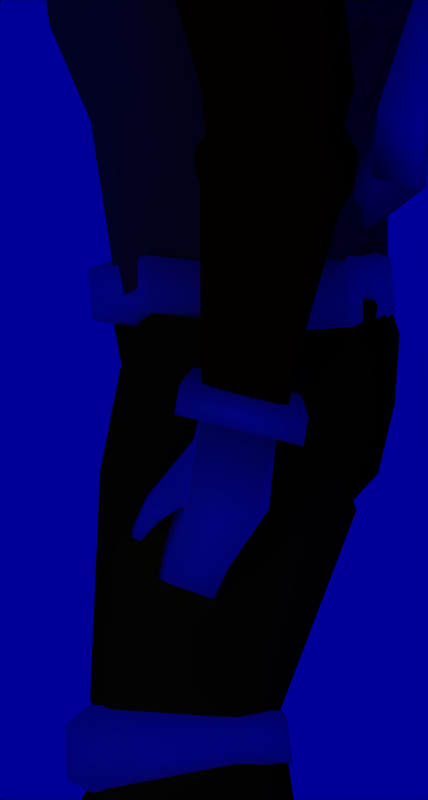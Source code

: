 # Source: helmet13.blend  (saved by Blender 2.23.0; exported with 4.5.12 LTS)
import bpy
from mathutils import Matrix  # noqa: F401  (used for matrix-valued properties, if any)

bpy.ops.wm.read_factory_settings(use_empty=True)
scene = bpy.context.scene
scene.name = '1'

# ---- collections
col_collection_1 = bpy.data.collections.new('Collection 1'); scene.collection.children.link(col_collection_1)

# ---- materials (node trees are filled in below, after node groups)
mat_material_004 = bpy.data.materials.new('Material.004')
mat_material_004.alpha_threshold = 0.0
mat_material_004.preview_render_type = 'FLAT'
mat_material_004.diffuse_color = (0.8, 0.8, 0.2436, 1.0)
mat_material_004.roughness = 0.0
mat_material_004.line_color = (0.0, 0.0, 0.0, 1.0)
mat_material_006 = bpy.data.materials.new('Material.006')
mat_material_006.alpha_threshold = 0.0
mat_material_006.preview_render_type = 'FLAT'
mat_material_006.diffuse_color = (0.9353, 0.782, 0.01805, 1.0)
mat_material_006.roughness = 0.0
mat_material_006.line_color = (0.0, 0.0, 0.0, 1.0)
mat_material_005 = bpy.data.materials.new('Material.005')
mat_material_005.alpha_threshold = 0.0
mat_material_005.preview_render_type = 'FLAT'
mat_material_005.diffuse_color = (0.03308, 1.0, 0.0, 1.0)
mat_material_005.roughness = 0.0
mat_material_005.line_color = (0.0, 0.0, 0.0, 1.0)
mat_material_001 = bpy.data.materials.new('Material.001')
mat_material_001.alpha_threshold = 0.0
mat_material_001.preview_render_type = 'FLAT'
mat_material_001.diffuse_color = (0.1684, 0.3489, 0.9053, 1.0)
mat_material_001.roughness = 0.0
mat_material_001.line_color = (0.0, 0.0, 0.0, 1.0)
mat_material_003 = bpy.data.materials.new('Material.003')
mat_material_003.alpha_threshold = 0.0
mat_material_003.preview_render_type = 'FLAT'
mat_material_003.diffuse_color = (1.0, 0.0, 0.0, 1.0)
mat_material_003.roughness = 0.0
mat_material_003.line_color = (0.0, 0.0, 0.0, 1.0)
mat_material_002 = bpy.data.materials.new('Material.002')
mat_material_002.alpha_threshold = 0.0
mat_material_002.preview_render_type = 'FLAT'
mat_material_002.diffuse_color = (1.0, 0.04812, 0.8, 1.0)
mat_material_002.roughness = 0.0
mat_material_002.line_color = (0.0, 0.0, 0.0, 1.0)
mat_material = bpy.data.materials.new('Material')
mat_material.alpha_threshold = 0.0
mat_material.preview_render_type = 'FLAT'
mat_material.diffuse_color = (1.0, 1.0, 1.0, 1.0)
mat_material.roughness = 0.0
mat_material.specular_intensity = 0.1439
mat_material.line_color = (0.0, 0.0, 0.0, 1.0)

# ---- material node trees

# ---- world
world_world = bpy.data.worlds.new('World'); scene.world = world_world
world_world.color = (0.0, 0.0, 0.6)
world_world.use_sun_shadow = False
world_world.sun_shadow_jitter_overblur = 0.0
world_world.cycles.sampling_method = 'MANUAL'
world_world.cycles.sample_map_resolution = 256

# ---- cameras
cam_camera_002 = bpy.data.cameras.new('Camera.002')
cam_camera_002.passepartout_alpha = 0.2
cam_camera_002.clip_end = 100.0
cam_camera_002.lens = 35.0
cam_camera_002.ortho_scale = 7.314
cam_camera_002.show_passepartout = False
cam_camera_002.show_safe_areas = True
cam_camera_002.dof.focus_distance = 0.0
cam_camera_002.dof.aperture_fstop = 128.0
cam_camera = bpy.data.cameras.new('Camera')
cam_camera.type = 'ORTHO'
cam_camera.passepartout_alpha = 0.2
cam_camera.clip_end = 100.0
cam_camera.lens = 39.48
cam_camera.ortho_scale = 6.484
cam_camera.show_passepartout = False
cam_camera.show_safe_areas = True
cam_camera.dof.focus_distance = 0.0
cam_camera.dof.aperture_fstop = 128.0

# ---- lights
light_lamp_003 = bpy.data.lights.new('Lamp.003', 'SPOT')
light_lamp_003.transmission_factor = 0.0
light_lamp_003.energy = 100.0
light_lamp_003.shadow_buffer_clip_start = 0.5
light_lamp_003.shadow_maximum_resolution = 0.006
light_lamp_003.use_absolute_resolution = True
light_lamp_003.spot_blend = 0.4747
light_lamp_003.cycles.use_multiple_importance_sampling = False
light_lamp_002 = bpy.data.lights.new('Lamp.002', 'SPOT')
light_lamp_002.transmission_factor = 0.0
light_lamp_002.energy = 100.0
light_lamp_002.shadow_buffer_clip_start = 0.5
light_lamp_002.shadow_maximum_resolution = 0.006
light_lamp_002.use_absolute_resolution = True
light_lamp_002.spot_blend = 0.7864
light_lamp_002.spot_size = 0.9477
light_lamp_002.cycles.use_multiple_importance_sampling = False
light_lamp_001 = bpy.data.lights.new('Lamp.001', 'SPOT')
light_lamp_001.transmission_factor = 0.0
light_lamp_001.energy = 100.0
light_lamp_001.shadow_buffer_clip_start = 0.5
light_lamp_001.shadow_maximum_resolution = 0.006
light_lamp_001.use_absolute_resolution = True
light_lamp_001.spot_blend = 0.4877
light_lamp_001.cycles.use_multiple_importance_sampling = False
light_lamp = bpy.data.lights.new('Lamp', 'SPOT')
light_lamp.transmission_factor = 0.0
light_lamp.energy = 100.0
light_lamp.shadow_buffer_clip_start = 0.5
light_lamp.shadow_maximum_resolution = 0.006
light_lamp.use_absolute_resolution = True
light_lamp.spot_blend = 0.6435
light_lamp.cycles.use_multiple_importance_sampling = False

# ---- meshes
me_cube_008 = bpy.data.meshes.new('Cube.008')
me_cube_008.from_pydata([(0.387, 0.2202, -0.3581), (0.3653, 0.05612, -0.3759), (-0.2583, 0.1966, -0.4076), (-0.2366, 0.3608, -0.3898), (0.4454, 0.2281, 0.2197), (0.4186, 0.03997, 0.1604), (-0.3271, 0.2106, 0.1718), (-0.3004, 0.3987, 0.2311), (-0.1697, 0.1832, 0.0406), (0.2612, 0.08457, 0.03402), (-0.1697, 0.2067, -0.3119), (0.2612, 0.1081, -0.3185), (0.1964, -0.3886, -0.2347), (-0.2959, -0.3861, -0.2699), (0.1466, -0.3728, 0.1178), (-0.249, -0.3574, 0.08267), (-0.3338, -0.6969, -0.07628), (-0.03634, -0.8041, -0.1036), (-0.3718, -0.6573, -0.2991), (0.008216, -0.7735, -0.3265), (-0.2896, -0.3692, 0.04901), (-0.2877, -0.3332, -0.1771), (-0.2159, -0.01724, -0.2054), (-0.2159, -0.002712, 0.02307), (-0.48, -0.3871, -0.03701), (-0.4844, -0.3599, -0.1635), (-0.4147, -0.4445, -0.1443), (-0.4109, -0.4724, -0.01785), (-0.5122, -0.6277, -0.1851), (-0.5147, -0.5879, -0.2654), (-0.5634, -0.5695, -0.2671), (-0.5609, -0.6089, -0.1867), (-0.08249, -1.007, -0.4125), (-0.4132, -0.8898, -0.3883), (-0.09346, -0.9737, -0.2525), (-0.3692, -0.877, -0.2332), (0.2238, -0.3879, -0.05848)], [], [(0, 1, 2, 3), (4, 7, 6, 5), (0, 4, 5, 1), (2, 6, 7, 3), (4, 0, 3, 7), (6, 2, 10, 8), (1, 5, 9, 11), (5, 6, 8, 9), (2, 1, 11, 10), (10, 11, 12, 13), (9, 8, 15, 14), (9, 14, 36), (15, 13, 18, 16), (12, 36, 19), (14, 15, 16, 17), (13, 12, 19, 18), (13, 15, 20, 21), (15, 8, 23, 20), (10, 13, 21, 22), (8, 10, 22, 23), (23, 22, 25, 24), (22, 21, 26, 25), (20, 23, 24, 27), (21, 20, 27, 26), (26, 27, 28, 29), (27, 24, 31, 28), (25, 26, 29, 30), (24, 25, 30, 31), (31, 30, 29, 28), (18, 19, 32, 33), (17, 16, 35, 34), (19, 17, 34, 32), (16, 18, 33, 35), (32, 34, 35, 33), (36, 14, 17), (36, 17, 19), (36, 12, 11), (36, 11, 9)])
me_cube_008.polygons.foreach_set('use_smooth', [True] * 38)
me_cube_008.use_remesh_preserve_volume = False
me_cube_008.use_remesh_preserve_attributes = False
me_cube_008.use_mirror_vertex_groups = False
me_cube_008.update()
me_mesh_003 = bpy.data.meshes.new('Mesh.003')
me_mesh_003.from_pydata([(-1.18, 0.9457, 0.8063), (-1.423, 1.129, -0.66), (-1.423, -0.2125, -0.66), (-1.18, -0.2125, 0.8063), (1.0, 0.9457, 0.8063), (1.346, 1.129, -0.66), (1.14, -0.2125, -0.66), (0.7936, -0.2125, 0.8063), (0.4591, -1.216, 0.2691), (0.6896, -1.245, -0.6103), (-1.151, -1.216, 0.2691), (-1.313, -1.245, -0.6103), (-1.313, -1.176, -1.127), (0.6896, -1.176, -1.127), (1.14, -0.2125, -1.147), (1.346, 1.061, -1.132), (-1.423, -0.2125, -1.147), (-1.423, 1.061, -1.132), (0.3495, -1.496, -1.133), (-1.074, -1.496, -1.133), (-1.074, -1.563, -0.7455), (-0.9734, -1.563, -0.3661), (0.3495, -1.563, -0.7455), (0.2064, -1.563, -0.3661), (0.9957, -0.3585, 1.321), (1.202, 0.9373, 1.321), (-1.341, -0.3585, 1.321), (-1.341, 0.9373, 1.321), (-1.17, 0.9484, 2.119), (-1.188, -0.2909, 1.99), (1.126, 0.9484, 2.119), (0.9245, -0.2909, 1.99), (-1.297, 0.3337, 2.036), (1.098, 0.3337, 2.036), (0.004066, 0.9947, 2.103), (-0.1129, -0.3369, 1.969), (-0.05442, 0.3327, 2.175), (-1.043, 1.18, -0.9078), (0.9661, 1.18, -0.9078), (0.9661, 1.229, -0.5651), (0.7148, 1.096, 0.5274), (-1.043, 1.229, -0.5651), (-0.8663, 1.096, 0.5274), (-1.074, -1.496, -1.306), (0.3495, -1.496, -1.306), (-1.423, 1.061, -1.306), (-1.423, -0.2125, -1.32), (1.346, 1.061, -1.306), (1.14, -0.2125, -1.32), (0.6896, -1.176, -1.301), (-1.313, -1.176, -1.301)], [], [(0, 1, 2, 3), (4, 7, 6, 5), (7, 3, 10, 8), (6, 7, 8, 9), (3, 2, 11, 10), (11, 2, 16, 12), (6, 9, 13, 14), (5, 6, 14, 15), (2, 1, 17, 16), (13, 9, 22, 18), (11, 12, 19, 20), (10, 11, 20, 21), (9, 8, 23, 22), (8, 10, 21, 23), (20, 22, 23, 21), (22, 20, 19, 18), (3, 7, 24, 26), (4, 0, 27, 25), (7, 4, 25, 24), (0, 3, 26, 27), (26, 29, 32), (25, 30, 33), (27, 28, 34), (24, 31, 35), (30, 34, 36, 33), (28, 32, 36, 34), (29, 35, 36, 32), (31, 33, 36, 35), (35, 29, 26), (35, 26, 24), (34, 30, 25), (34, 25, 27), (33, 31, 24), (33, 24, 25), (32, 28, 27), (32, 27, 26), (17, 1, 41, 37), (15, 17, 37, 38), (5, 15, 38, 39), (0, 4, 40, 42), (4, 5, 39, 40), (1, 0, 42, 41), (42, 40, 39, 41), (41, 39, 38, 37), (19, 12, 50, 43), (18, 19, 43, 44), (13, 18, 44, 49), (17, 15, 47, 45), (16, 17, 45, 46), (15, 14, 48, 47), (14, 13, 49, 48), (12, 16, 46, 50), (45, 47, 48, 46), (46, 48, 49, 50), (50, 49, 44, 43)])
me_mesh_003.polygons.foreach_set('use_smooth', [True] * 55)
me_mesh_003.use_remesh_preserve_volume = False
me_mesh_003.use_remesh_preserve_attributes = False
me_mesh_003.use_mirror_vertex_groups = False
me_mesh_003.update()
me_mesh_002 = bpy.data.meshes.new('Mesh.002')
me_mesh_002.from_pydata([(-2.891, 1.79, 12.69), (-2.983, 2.09, 11.63), (-3.062, -1.01, 10.93), (-2.97, -0.5541, 12.28), (-0.8261, 1.666, 12.71), (-0.7335, 1.967, 11.65), (-0.8268, -1.01, 10.95), (-0.9171, -0.5541, 12.3), (-0.7461, -0.9438, 8.791), (-0.5972, 1.967, 8.334), (-3.062, -0.9438, 8.896), (-2.983, 2.09, 8.544), (-2.891, 1.64, 6.642), (-2.97, -0.6737, 7.244), (-0.7679, 1.516, 6.501), (-0.8459, -0.6737, 7.09), (-0.8374, -0.5541, 3.909), (-0.7404, 1.411, 3.868), (-2.97, -0.5541, 3.682), (-2.891, 1.534, 3.642), (-0.3574, 1.282, 4.564), (-0.4544, -0.4638, 4.131), (-0.3812, -0.4911, 7.644), (-0.3044, 1.388, 6.769), (-0.122, 1.62, 8.062), (-0.331, -0.6478, 9.11), (-0.1262, -0.4638, 12.41), (-0.04372, -0.7023, 11.56), (0.05329, 1.62, 11.16), (-0.02915, 1.538, 12.82), (0.2454, 1.405, 12.08), (0.3327, 1.473, 10.67), (0.2182, -0.1331, 11.22), (0.1049, -0.02881, 11.75), (0.143, -0.1864, 10.77), (0.08271, 1.481, 8.331), (-0.138, 0.9814, 7.133), (-0.2066, -0.01005, 7.133), (-0.3411, -0.01005, 5.999), (-0.2726, 0.9814, 5.999), (0.3327, -0.09824, 9.716), (0.3359, 1.477, 9.745)], [], [(0, 1, 2, 3), (0, 4, 5, 1), (2, 6, 7, 3), (4, 0, 3, 7), (6, 2, 10, 8), (1, 5, 9, 11), (2, 1, 11, 10), (10, 11, 12, 13), (11, 9, 14, 12), (8, 10, 13, 15), (15, 13, 18, 16), (12, 14, 17, 19), (13, 12, 19, 18), (19, 17, 16, 18), (16, 17, 20, 21), (17, 14, 23, 20), (15, 16, 21, 22), (14, 9, 24, 23), (8, 15, 22, 25), (8, 9, 24, 25), (9, 5, 28, 24), (6, 8, 25, 27), (5, 4, 29, 28), (7, 6, 27, 26), (4, 7, 26, 29), (29, 26, 33, 30), (26, 27, 32, 33), (28, 29, 30, 31), (27, 25, 34, 32), (28, 31, 41), (25, 24, 35, 34), (22, 37, 40), (23, 24, 35, 36), (22, 21, 38, 37), (20, 23, 36, 39), (21, 20, 39, 38), (35, 34, 40), (36, 37, 38, 39), (30, 33, 32), (31, 30, 32), (34, 32, 31), (34, 31, 41), (40, 37, 36), (40, 36, 35), (40, 34, 25), (40, 25, 22), (41, 35, 34), (41, 35, 24), (41, 24, 28)])
me_mesh_002.polygons.foreach_set('use_smooth', [True] * 49)
me_mesh_002.materials.append(mat_material_004)
me_mesh_002.use_remesh_preserve_volume = False
me_mesh_002.use_remesh_preserve_attributes = False
me_mesh_002.use_mirror_vertex_groups = False
me_mesh_002.update()
me_cube_007 = bpy.data.meshes.new('Cube.007')
me_cube_007.from_pydata([(1.242, 0.1974, -3.153), (1.262, -0.186, -3.157), (-0.34, -0.3197, -3.318), (-0.3103, 0.3934, -3.354), (1.241, 0.2561, -2.345), (1.262, -0.1588, -2.375), (-0.339, -0.2952, -2.28), (-0.3093, 0.4179, -2.316), (-0.5274, 0.2662, -2.506), (-0.5459, -0.1765, -2.484), (-0.5281, 0.2509, -3.15), (-0.5465, -0.1917, -3.128), (0.02476, 0.2465, -2.168), (0.008428, -0.1455, -2.149), (0.9142, -0.06613, -2.181), (0.9029, 0.1619, -2.165), (0.2994, 0.1661, -3.407), (0.2862, -0.1528, -3.391), (1.003, -0.09294, -3.319), (0.9939, 0.0785, -3.317)], [], [(0, 4, 5, 1), (1, 5, 6, 2), (4, 0, 3, 7), (7, 3, 10, 8), (2, 6, 9, 11), (6, 7, 8, 9), (3, 2, 11, 10), (11, 9, 8, 10), (4, 7, 12, 15), (7, 6, 13, 12), (6, 5, 14, 13), (5, 4, 15, 14), (15, 12, 13, 14), (3, 0, 19, 16), (2, 3, 16, 17), (1, 2, 17, 18), (0, 1, 18, 19), (19, 18, 17, 16)])
me_cube_007.polygons.foreach_set('use_smooth', [True] * 18)
me_cube_007.use_remesh_preserve_volume = False
me_cube_007.use_remesh_preserve_attributes = False
me_cube_007.use_mirror_vertex_groups = False
me_cube_007.update()
me_cube_006 = bpy.data.meshes.new('Cube.006')
me_cube_006.from_pydata([(-0.2181, 1.032, 0.902), (-0.3853, 0.3812, 1.256), (0.7973, 0.3481, 1.256), (0.839, 0.9985, 0.902), (-0.2181, 1.032, -0.902), (-0.3853, 0.3812, -0.9846), (0.7973, 0.3481, -0.9846), (0.839, 0.9985, -0.902), (0.491, -0.9154, -0.7797), (-0.383, -0.8823, -0.7797), (0.491, -0.9154, 0.87), (-0.383, -0.8823, 0.87), (0.8373, 0.01986, 0.6467), (0.8469, 0.01922, -0.5014), (1.217, 0.9371, -0.5865), (1.188, 0.4844, -0.6441), (1.217, 0.9371, 0.6689), (1.188, 0.4844, 0.9151), (-0.5845, -0.6714, 0.7374), (-0.5845, -0.6714, -0.6145), (-0.5865, 0.364, -0.7824), (-0.4494, 0.897, -0.7147), (-0.5865, 0.364, 1.053), (-0.4494, 0.897, 0.7636)], [], [(5, 4, 7, 6), (3, 0, 1, 2), (4, 0, 3, 7), (2, 1, 11, 10), (5, 6, 8, 9), (8, 10, 11, 9), (8, 6, 15, 13), (10, 8, 13, 12), (2, 10, 12, 17), (7, 3, 16, 14), (3, 2, 17, 16), (6, 7, 14, 15), (14, 16, 17, 15), (15, 17, 12, 13), (11, 1, 22, 18), (9, 11, 18, 19), (5, 9, 19, 20), (0, 4, 21, 23), (1, 0, 23, 22), (4, 5, 20, 21), (23, 21, 20, 22), (22, 20, 19, 18)])
me_cube_006.polygons.foreach_set('use_smooth', [True] * 22)
me_cube_006.materials.append(mat_material_006)
me_cube_006.use_remesh_preserve_volume = False
me_cube_006.use_remesh_preserve_attributes = False
me_cube_006.use_mirror_vertex_groups = False
me_cube_006.update()
me_cube_005 = bpy.data.meshes.new('Cube.005')
me_cube_005.from_pydata([(0.4843, 0.2469, -1.472), (0.5227, -1.0, -1.0), (-0.5227, -1.0, -1.0), (-0.6243, 0.2598, -1.491), (0.4843, 0.2469, 1.747), (0.5227, -1.0, 1.0), (-0.5227, -1.0, 1.0), (-0.6243, 0.2598, 1.728), (-0.5186, 1.044, 1.562), (0.4926, 1.044, 1.562), (-0.5081, 1.009, -1.043), (0.503, 1.009, -1.043), (-0.6852, 0.9073, -0.8755), (-0.6956, 0.9429, 1.5), (-0.796, 0.245, 1.551), (-0.6974, -0.8647, 0.909), (-0.796, 0.245, -1.285), (-0.6974, -0.8647, -0.8534), (0.7305, 0.9231, -0.904), (0.7201, 0.9588, 1.493), (0.7486, -0.8716, 0.9053), (1.233, 0.2597, 0.9761), (0.7486, -0.8716, -0.8798), (1.237, 0.2458, -0.739)], [], [(0, 1, 2, 3), (4, 7, 6, 5), (1, 5, 6, 2), (7, 4, 9, 8), (0, 3, 10, 11), (9, 11, 10, 8), (10, 3, 16, 12), (8, 10, 12, 13), (7, 8, 13, 14), (2, 6, 15, 17), (6, 7, 14, 15), (3, 2, 17, 16), (17, 15, 14, 16), (16, 14, 13, 12), (9, 4, 21, 19), (11, 9, 19, 18), (0, 11, 18, 23), (5, 1, 22, 20), (4, 5, 20, 21), (1, 0, 23, 22), (23, 21, 20, 22), (21, 23, 18, 19)])
me_cube_005.polygons.foreach_set('use_smooth', [True] * 22)
me_cube_005.materials.append(mat_material_006)
me_cube_005.use_remesh_preserve_volume = False
me_cube_005.use_remesh_preserve_attributes = False
me_cube_005.use_mirror_vertex_groups = False
me_cube_005.update()
me_cube_004 = bpy.data.meshes.new('Cube.004')
me_cube_004.from_pydata([(-0.7534, 0.4536, -1.692), (-0.6806, -0.009389, -1.593), (-0.91, -0.3528, -1.089), (-0.9933, 0.4272, -1.089), (-0.7534, 0.4536, 0.2287), (-0.6806, -0.00939, 0.1292), (-0.91, -0.3528, -0.3751), (-0.9933, 0.4272, -0.3751), (-0.5472, -1.014, -0.449), (0.1842, -1.484, -0.449), (-0.5472, -1.014, -1.015), (0.1842, -1.484, -1.015), (0.2212, -1.489, -2.048), (0.2212, -1.489, 0.5847), (-0.1571, 0.1005, 0.5789), (-0.01782, 0.4165, 0.5157), (-0.1571, 0.1005, -2.043), (-0.01782, 0.4165, -1.979), (1.174, 0.3819, -1.979), (1.055, -0.4801, -2.075), (1.174, 0.3819, 0.5157), (1.055, -0.4801, 0.6114), (0.7783, -1.242, 0.5847), (0.7783, -1.242, -2.048), (1.225, -0.4777, -0.7318), (1.305, 0.07904, -0.7318), (1.047, -1.035, -0.7318)], [], [(0, 1, 2, 3), (4, 7, 6, 5), (2, 6, 7, 3), (4, 0, 3, 7), (6, 2, 10, 8), (5, 6, 8, 9), (2, 1, 11, 10), (11, 9, 8, 10), (11, 1, 16, 12), (9, 11, 12, 13), (5, 9, 13, 14), (0, 4, 15, 17), (4, 5, 14, 15), (1, 0, 17, 16), (16, 17, 18, 19), (15, 14, 21, 20), (15, 20, 25), (14, 13, 22, 21), (12, 23, 26), (12, 16, 19, 23), (20, 21, 24), (19, 24, 23), (24, 21, 22), (24, 22, 26), (24, 19, 18), (24, 18, 25), (25, 20, 24), (26, 23, 24), (26, 22, 13), (26, 13, 12), (25, 18, 17), (25, 17, 15)])
me_cube_004.polygons.foreach_set('use_smooth', [True] * 32)
me_cube_004.materials.append(mat_material_005)
me_cube_004.use_remesh_preserve_volume = False
me_cube_004.use_remesh_preserve_attributes = False
me_cube_004.use_mirror_vertex_groups = False
me_cube_004.update()
me_cube_003 = bpy.data.meshes.new('Cube.003')
me_cube_003.from_pydata([(1.225, 0.4387, -1.141), (1.225, -0.15, -1.141), (-0.7205, -0.03446, 0.1616), (-0.7205, 0.5542, 0.1616), (0.2788, 0.4387, 1.362), (0.2788, -0.15, 1.362), (-0.4835, -0.03446, 1.389), (-0.4835, 0.5542, 1.389), (-0.8356, 0.4665, 1.035), (-0.8356, 0.05325, 1.035), (-1.096, 0.4665, 0.1616), (-1.096, 0.05325, 0.1616), (1.39, -0.15, 1.268), (1.39, 0.4387, 1.268), (1.584, -0.15, -0.3019), (1.584, 0.4387, -0.3019), (1.755, 0.3658, -0.1842), (1.755, -0.07705, -0.1842), (1.716, 0.3658, 0.8193), (1.716, -0.07705, 0.8193), (-1.04, 0.05325, -0.9292), (-1.04, 0.4665, -0.9292), (-0.6653, 0.5542, -0.9293), (-0.6653, -0.03446, -0.9293)], [], [(0, 1, 2, 3), (4, 7, 6, 5), (1, 5, 6, 2), (4, 0, 3, 7), (7, 3, 10, 8), (2, 6, 9, 11), (6, 7, 8, 9), (11, 9, 8, 10), (5, 1, 14, 12), (0, 4, 13, 15), (4, 5, 12, 13), (1, 0, 15, 14), (14, 15, 16, 17), (13, 12, 19, 18), (15, 13, 18, 16), (12, 14, 17, 19), (16, 18, 19, 17), (11, 10, 21, 20), (2, 11, 20, 23), (10, 3, 22, 21), (3, 2, 23, 22), (22, 23, 20, 21)])
me_cube_003.polygons.foreach_set('use_smooth', [True] * 22)
me_cube_003.use_remesh_preserve_volume = False
me_cube_003.use_remesh_preserve_attributes = False
me_cube_003.use_mirror_vertex_groups = False
me_cube_003.update()
me_cube_002 = bpy.data.meshes.new('Cube.002')
me_cube_002.from_pydata([(-0.03771, 0.46, -1.031), (-0.03771, -1.002, -1.031), (-0.8009, -1.02, -1.031), (-0.8009, 0.4425, -1.031), (-0.03771, 0.46, 1.031), (-0.03771, -1.002, 1.031), (-0.8009, -1.02, 1.031), (-0.8009, 0.4425, 1.031), (-0.9967, 0.7517, 1.031), (-0.3498, 0.9028, 1.031), (-0.9967, 0.7517, -1.031), (-0.3498, 0.9028, -1.031), (-0.4322, 1.068, -1.031), (-1.079, 0.9166, -1.031), (-0.4322, 1.068, 1.031), (-1.079, 0.9166, 1.031), (-1.205, 0.7074, 1.712), (-0.9497, 0.7074, 1.481), (-0.6968, 0.5781, 1.477), (-1.109, 0.5781, 1.712), (-0.9551, 0.3358, 1.712), (-0.9551, -0.8104, 1.712), (-0.5072, -0.8104, 1.712), (-0.5433, 0.3358, 1.477), (-0.911, -1.741, 1.328), (-1.233, -1.741, 1.328), (-1.122, -1.891, 0.8372), (-0.5733, -1.879, 0.8372), (-1.122, -1.891, -0.6461), (-0.5733, -1.879, -0.6461), (-0.6605, -2.431, -0.6461), (-1.117, -2.728, -0.6461), (-0.6605, -2.431, 0.8372), (-1.117, -2.728, 0.8372), (-1.228, -2.578, 1.328), (-0.9982, -2.293, 1.328)], [], [(0, 1, 2, 3), (2, 6, 7, 3), (3, 7, 8, 10), (0, 4, 9, 11), (0, 3, 10, 11), (11, 10, 13, 12), (11, 9, 14, 12), (10, 8, 15, 13), (13, 15, 14, 12), (0, 1, 5, 4), (15, 8, 19, 16), (14, 15, 16, 17), (14, 9, 18, 17), (8, 9, 18, 19), (9, 4, 23, 18), (8, 7, 20, 19), (4, 5, 22, 23), (7, 6, 21, 20), (23, 20, 21, 22), (20, 23, 18, 19), (16, 19, 18, 17), (21, 6, 26, 25), (22, 21, 25, 24), (22, 5, 27, 24), (6, 2, 28, 26), (5, 1, 29, 27), (2, 1, 29, 28), (28, 29, 30, 31), (27, 29, 30, 32), (26, 28, 31, 33), (24, 27, 32, 35), (24, 25, 34, 35), (25, 26, 33, 34), (30, 32, 33, 31), (33, 32, 35, 34)])
me_cube_002.polygons.foreach_set('use_smooth', [True] * 35)
me_cube_002.materials.append(mat_material_001)
me_cube_002.use_remesh_preserve_volume = False
me_cube_002.use_remesh_preserve_attributes = False
me_cube_002.use_mirror_vertex_groups = False
me_cube_002.update()
me_cube_001 = bpy.data.meshes.new('Cube.001')
me_cube_001.from_pydata([(0.346, 0.687, -0.4423), (0.5149, -0.4954, -0.4423), (-0.03228, -0.6942, -0.4539), (-0.1366, 0.5591, -0.4539), (0.4179, 0.687, 0.4264), (0.5849, -0.4444, 0.4148), (-0.03228, -0.6942, 0.4539), (-0.1366, 0.5591, 0.4539), (-0.1366, 0.744, 0.312), (0.4179, 0.8444, 0.3055), (-0.1366, 0.744, -0.312), (0.346, 0.8444, -0.3215), (-0.03228, -0.8514, 0.3084), (0.6198, -0.5652, 0.2909), (-0.03228, -0.8514, -0.3084), (0.5498, -0.6161, -0.3184), (0.89, -0.3579, -0.3511), (0.8725, -0.3587, 0.2157), (0.8465, 0.6889, -0.3539), (0.829, 0.6881, 0.2185), (0.8709, -0.2361, 0.3294), (0.8309, 0.5438, 0.3294), (0.8884, -0.2352, -0.4647), (0.8484, 0.5446, -0.4647), (-0.3555, -0.5041, -0.2378), (-0.3555, -0.5041, 0.2378), (-0.4237, 0.5007, -0.2406), (-0.4237, 0.5007, 0.2406), (-0.4237, 0.3581, 0.3501), (-0.3555, -0.3829, 0.3501), (-0.4237, 0.3581, -0.3501), (-0.3555, -0.3829, -0.3501), (1.118, 0.6468, -0.3969), (1.066, -0.2626, -0.3969), (1.068, 0.485, 0.3179), (1.037, -0.07402, 0.3179), (1.084, 0.5971, 0.2305), (1.091, 0.8396, -0.2589), (1.04, -0.1726, 0.2282), (1.019, -0.4123, -0.2554), (1.141, -0.5737, -0.2894), (1.103, -0.2693, 0.2766), (1.229, 0.9485, -0.2936), (1.155, 0.6667, 0.2793), (1.098, -0.1494, 0.3856), (1.137, 0.5304, 0.3856), (1.199, -0.3917, -0.4614), (1.261, 0.7141, -0.4614), (1.374, 0.6913, -0.4307), (1.311, -0.4145, -0.4307), (1.208, 0.516, 0.3929), (1.169, -0.1638, 0.3929), (1.227, 0.6522, 0.2866), (1.341, 0.9257, -0.2629), (1.174, -0.2837, 0.2839), (1.254, -0.5965, -0.2586), (1.353, -0.551, -0.199), (1.244, -0.2576, 0.271), (1.433, 0.8414, -0.2028), (1.292, 0.5986, 0.2734), (1.24, -0.1479, 0.3707), (1.275, 0.4739, 0.3707), (1.406, -0.3845, -0.3563), (1.463, 0.627, -0.3563), (1.97, 0.2237, -0.132), (1.909, -0.2512, -0.1393), (1.853, 0.2474, 0.4233), (1.791, -0.2274, 0.416), (1.881, 0.3409, 0.3502), (1.967, 0.3235, -0.05593), (1.797, -0.3128, 0.3382), (1.882, -0.3301, -0.06406), (2.362, -0.4074, 0.08482), (2.296, -0.3939, 0.3985), (2.424, 0.06763, 0.09073), (2.357, 0.08118, 0.4072), (2.292, -0.3318, 0.4551), (2.336, 0.01324, 0.4603), (2.382, -0.35, 0.03014), (2.426, -0.004961, 0.03543)], [], [(0, 1, 2, 3), (4, 7, 6, 5), (7, 4, 9, 8), (0, 3, 10, 11), (10, 8, 9, 11), (5, 6, 12, 13), (2, 1, 15, 14), (15, 13, 12, 14), (15, 1, 22, 16), (13, 15, 16, 17), (5, 13, 17, 20), (9, 4, 21, 19), (11, 9, 19, 18), (0, 11, 18, 23), (4, 5, 20, 21), (1, 0, 23, 22), (12, 6, 29, 25), (14, 12, 25, 24), (2, 14, 24, 31), (10, 3, 30, 26), (8, 10, 26, 27), (7, 8, 27, 28), (6, 7, 28, 29), (3, 2, 31, 30), (31, 29, 28, 30), (30, 28, 27, 26), (29, 31, 24, 25), (22, 23, 32, 33), (21, 20, 35, 34), (23, 18, 37, 32), (18, 19, 36, 37), (19, 21, 34, 36), (20, 17, 38, 35), (17, 16, 39, 38), (16, 22, 33, 39), (39, 33, 46, 40), (38, 39, 40, 41), (35, 38, 41, 44), (36, 34, 45, 43), (37, 36, 43, 42), (32, 37, 42, 47), (34, 35, 44, 45), (33, 32, 47, 46), (46, 47, 48, 49), (45, 44, 51, 50), (47, 42, 53, 48), (42, 43, 52, 53), (43, 45, 50, 52), (44, 41, 54, 51), (41, 40, 55, 54), (40, 46, 49, 55), (55, 49, 62, 56), (54, 55, 56, 57), (51, 54, 57, 60), (52, 50, 61, 59), (53, 52, 59, 58), (48, 53, 58, 63), (50, 51, 60, 61), (49, 48, 63, 62), (62, 63, 64, 65), (61, 60, 67, 66), (63, 58, 69, 64), (58, 59, 68, 69), (59, 61, 66, 68), (60, 57, 70, 67), (57, 56, 71, 70), (56, 62, 65, 71), (71, 65, 78, 72), (70, 71, 72, 73), (67, 70, 73, 76), (68, 66, 77, 75), (69, 68, 75, 74), (64, 69, 74, 79), (66, 67, 76, 77), (65, 64, 79, 78), (79, 77, 76, 78), (77, 79, 74, 75), (78, 76, 73, 72)])
me_cube_001.polygons.foreach_set('use_smooth', [True] * 78)
me_cube_001.materials.append(mat_material_003)
me_cube_001.use_remesh_preserve_volume = False
me_cube_001.use_remesh_preserve_attributes = False
me_cube_001.use_mirror_vertex_groups = False
me_cube_001.update()
me_plane_002 = bpy.data.meshes.new('Plane.002')
me_plane_002.from_pydata([(0.7063, 0.6687, -3.161e-08), (1.074, 0.2177, -1.103e-08), (-0.5771, 0.409, 0.07331), (-0.9349, 0.6847, -3.169e-08), (-0.7309, 0.8408, -0.2399), (0.4924, 0.7785, -0.2399), (0.4924, 0.7785, -1.543), (-0.7309, 0.8408, -1.543), (-0.9349, 0.6847, -1.783), (-0.5771, 0.4701, -1.783), (1.074, 0.2177, -1.783), (0.7063, 0.6687, -1.783), (0.6554, -0.4811, -1.783), (-0.4928, -0.229, -1.783), (-0.4928, -0.229, -1.96e-08), (0.6554, -0.4811, 1.972e-09), (0.6487, -0.4778, -0.2133), (-0.3978, -0.2546, -0.2133), (-0.3978, -0.2546, -1.569), (0.6487, -0.4778, -1.569), (0.9852, 0.05176, -1.569), (0.9852, 0.05176, -0.2133), (0.7728, 0.6891, -0.2133), (0.7728, 0.6891, -1.569), (-0.5839, 0.7232, -1.569), (-0.4117, 0.09613, -1.569), (-0.4117, 0.09613, -0.2133), (-0.5839, 0.7232, -0.2133), (-0.5771, 0.4701, -0.8914), (-0.4928, -0.229, -0.8914), (-0.5389, 0.08842, 0.07777), (0.9448, 0.2512, -0.8914), (1.045, 0.4983, -0.8914), (0.5649, 0.8918, -0.8914), (0.8859, 0.799, -0.8914)], [], [(0, 3, 2, 1), (3, 0, 5, 4), (3, 4, 7, 8), (4, 5, 33), (5, 0, 34, 33), (0, 1, 32), (8, 9, 28), (11, 8, 9, 10), (8, 11, 6, 7), (10, 9, 13, 12), (29, 14, 30), (1, 2, 30), (15, 14, 17, 16), (1, 15, 16, 21), (14, 29, 17), (10, 12, 19, 20), (12, 13, 18, 19), (1, 21, 31), (20, 31, 23), (19, 18, 25, 24), (20, 19, 24, 23), (17, 18, 25, 26), (21, 16, 27, 22), (16, 17, 26, 27), (23, 22, 27, 24), (27, 26, 25, 24), (29, 13, 18), (29, 18, 17), (28, 9, 13, 29), (28, 2, 3), (28, 3, 8), (30, 14, 15), (30, 15, 1), (30, 2, 28), (30, 28, 29), (31, 21, 22), (31, 22, 23), (31, 20, 10), (31, 10, 32), (32, 1, 31), (32, 10, 11), (11, 34, 32), (34, 0, 32), (34, 11, 6, 33), (33, 6, 7), (33, 7, 4)])
me_plane_002.polygons.foreach_set('use_smooth', [True] * 46)
me_plane_002.materials.append(mat_material_002)
me_plane_002.use_remesh_preserve_volume = False
me_plane_002.use_remesh_preserve_attributes = False
me_plane_002.use_mirror_vertex_groups = False
me_plane_002.update()
me_mesh_001 = bpy.data.meshes.new('Mesh.001')
me_mesh_001.from_pydata([], [], [])
me_mesh_001.use_remesh_preserve_volume = False
me_mesh_001.use_remesh_preserve_attributes = False
me_mesh_001.use_mirror_vertex_groups = False
me_mesh_001.update()
me_mesh = bpy.data.meshes.new('Mesh')
me_mesh.from_pydata([(0.7106, 0.9312, 0.1727), (0.939, 0.5359, 0.1463), (0.9091, -0.01671, 0.1171), (0.8399, -0.2301, 0.1166), (0.6428, -0.4124, 0.1166), (0.3479, -0.5341, 0.1166), (1.256e-07, -0.5765, 0.1166), (-0.3479, -0.5341, 0.1166), (-0.6428, -0.4124, 0.1166), (-0.8399, -0.2301, 0.1166), (-0.9091, -0.01671, 0.1171), (-1.008, 0.5359, 0.1463), (-0.7794, 0.9312, 0.1727), (-0.4376, 1.21, 0.1786), (-0.03438, 1.304, 0.1787), (0.3688, 1.21, 0.1786), (0.7045, 1.002, 0.7091), (0.9309, 0.6172, 0.6768), (0.9012, -0.03765, 0.6028), (0.8326, -0.2514, 0.5916), (0.6372, -0.4327, 0.5821), (0.3449, -0.5538, 0.5757), (-1.753e-06, -0.596, 0.5738), (-0.3449, -0.5538, 0.5757), (-0.6372, -0.4327, 0.5821), (-0.8326, -0.2514, 0.5916), (-0.9012, -0.03764, 0.6028), (-0.9988, 0.6172, 0.6768), (-0.7724, 1.002, 0.7091), (-0.4336, 1.272, 0.7222), (-0.03397, 1.366, 0.7267), (0.3657, 1.272, 0.7222), (-1.174e-08, -0.01671, 0.1171), (-1.343e-08, -0.03764, 0.6028)], [], [(32, 0, 1), (33, 17, 16), (32, 1, 2), (33, 18, 17), (32, 2, 3), (33, 19, 18), (32, 3, 4), (33, 20, 19), (32, 4, 5), (33, 21, 20), (32, 5, 6), (33, 22, 21), (32, 6, 7), (33, 23, 22), (32, 7, 8), (33, 24, 23), (32, 8, 9), (33, 25, 24), (32, 9, 10), (33, 26, 25), (32, 10, 11), (33, 27, 26), (32, 11, 12), (33, 28, 27), (32, 12, 13), (33, 29, 28), (32, 13, 14), (33, 30, 29), (32, 14, 15), (33, 31, 30), (15, 0, 32), (33, 16, 31), (0, 16, 17, 1), (1, 17, 18, 2), (2, 18, 19, 3), (3, 19, 20, 4), (4, 20, 21, 5), (5, 21, 22, 6), (6, 22, 23, 7), (7, 23, 24, 8), (8, 24, 25, 9), (9, 25, 26, 10), (10, 26, 27, 11), (11, 27, 28, 12), (12, 28, 29, 13), (13, 29, 30, 14), (14, 30, 31, 15), (16, 0, 15, 31)])
me_mesh.polygons.foreach_set('use_smooth', [True] * 48)
me_mesh.use_remesh_preserve_volume = False
me_mesh.use_remesh_preserve_attributes = False
me_mesh.use_mirror_vertex_groups = False
me_mesh.update()
me_cube = bpy.data.meshes.new('Cube')
me_cube.from_pydata([(0.3215, -0.003685, 0.05317), (0.1877, -0.3675, 0.05317), (-0.3026, -0.617, 0.05317), (-0.143, -0.1454, 0.05317), (0.2614, 0.09306, 1.325), (0.08562, -0.3202, 1.375), (-0.3434, -0.5669, 1.253), (-0.1676, -0.1536, 1.203), (-0.2388, 0.05014, 1.914), (-0.3141, -0.1597, 2.072), (-0.09127, 0.1026, 2.461), (-0.01601, 0.3124, 2.303), (-0.6855, 0.8588, 2.565), (-0.7137, 0.754, 2.679), (-0.8609, 0.6091, 2.366), (-0.7774, 0.7275, 2.24), (-1.28, 1.329, 1.747), (-1.349, 1.297, 1.877), (-1.344, 1.427, 2.197), (-1.275, 1.459, 2.068), (-1.46, 1.605, 1.703), (-1.519, 1.59, 1.783), (-1.498, 1.476, 1.586), (-1.439, 1.49, 1.506), (-0.9642, 1.187, 2.386), (-1.016, 1.115, 2.525), (-1.097, 0.9722, 2.197), (-1.018, 1.047, 2.063), (-1.611, 1.638, 0.7258), (-1.686, 1.638, 0.7461), (-1.747, 1.787, 0.7936), (-1.671, 1.787, 0.7733), (-1.7, 1.812, -0.01604), (-1.777, 1.813, -0.01516), (-1.715, 1.662, -0.0141), (-1.638, 1.661, -0.01498), (-0.4785, 0.368, 2.195), (-0.3205, 0.5646, 2.552), (-0.5532, 0.2041, 2.337), (-0.3666, 0.4078, 2.688)], [], [(0, 1, 2, 3), (0, 4, 5, 1), (1, 5, 6, 2), (2, 6, 7, 3), (4, 0, 3, 7), (5, 4, 11, 10), (6, 5, 10, 9), (7, 6, 9, 8), (4, 7, 8, 11), (11, 8, 36, 37), (8, 9, 38, 36), (9, 10, 39, 38), (10, 11, 37, 39), (13, 12, 24, 25), (14, 13, 25, 26), (15, 14, 26, 27), (12, 15, 27, 24), (19, 16, 23, 20), (16, 17, 22, 23), (17, 18, 21, 22), (18, 19, 20, 21), (27, 16, 19, 24), (26, 17, 16, 27), (25, 18, 17, 26), (24, 19, 18, 25), (21, 20, 31, 30), (22, 21, 30, 29), (23, 22, 29, 28), (20, 23, 28, 31), (31, 28, 35, 32), (28, 29, 34, 35), (29, 30, 33, 34), (30, 31, 32, 33), (32, 35, 34, 33), (37, 12, 13, 39), (39, 13, 14, 38), (38, 14, 15, 36), (36, 15, 12, 37)])
me_cube.polygons.foreach_set('use_smooth', [True] * 38)
me_cube.use_remesh_preserve_volume = False
me_cube.use_remesh_preserve_attributes = False
me_cube.use_mirror_vertex_groups = False
me_cube.update()
me_plane = bpy.data.meshes.new('Plane')
me_plane.from_pydata([(1.0, 0.986, -1.014), (1.165, 0.3031, -1.014), (-1.117, 0.3031, -1.014), (-1.0, 0.986, -1.014), (-0.5, 1.379, -0.9823), (0.5, 1.379, -0.9823), (-1.245, 0.2063, -1.014), (1.245, 0.2063, -1.014), (1.228, -0.2874, -1.014), (-1.228, -0.2874, -1.014), (-1.228, -0.8176, -1.015), (1.228, -0.8176, -1.015), (1.13, -0.9925, -1.014), (-1.13, -0.9925, -1.014), (-1.13, -1.21, -0.3839), (1.13, -1.21, -0.3839), (1.228, -1.035, -0.3847), (-1.228, -1.035, -0.3847), (-1.404, -0.3219, -0.4553), (1.404, -0.3219, -0.4553), (1.424, 0.1872, -0.4947), (-1.424, 0.1872, -0.4947), (0.5717, 1.498, -0.5078), (-0.5717, 1.498, -0.5078), (-0.9577, 1.045, -0.5393), (-1.281, 0.2872, -0.4947), (1.329, 0.2872, -0.4947), (0.9577, 1.045, -0.5393), (0.8437, 1.066, -0.2917), (0.9419, 0.5883, -0.3434), (-0.9419, 0.5883, -0.3434), (-0.8437, 1.066, -0.2917), (-0.4218, 1.408, -0.2917), (0.4218, 1.408, -0.2917), (-1.187, -0.1877, -0.3259), (1.187, -0.1877, -0.3259), (1.296, -0.609, -0.2111), (-1.296, -0.609, -0.2111), (-1.134, -0.9657, -0.1408), (1.134, -0.9657, -0.1408), (0.9294, -1.209, -0.1003), (-0.9294, -1.209, -0.1003), (-0.8002, -1.169, 0.3477), (0.8002, -1.169, 0.3477), (0.9763, -0.9587, 0.3083), (-0.9763, -0.9587, 0.3083), (-1.116, -0.5763, 0.3354), (1.116, -0.5763, 0.3354), (1.022, -0.1407, 0.34), (-1.022, -0.1407, 0.34), (0.4967, 1.361, 0.1095), (-0.4967, 1.361, 0.1095), (-0.8632, 1.046, 0.1151), (-1.029, 0.4571, 0.1424), (1.029, 0.4571, 0.1424), (0.8632, 1.046, 0.1151), (0.7792, 0.8719, 0.424), (0.8698, 0.4121, 0.5895), (-0.8698, 0.4121, 0.5895), (-0.7792, 0.8719, 0.424), (-0.3896, 1.296, 0.3925), (0.3896, 1.296, 0.3925), (-0.9309, -0.01573, 0.5954), (0.9309, -0.01573, 0.5954), (0.9946, -0.6023, 0.4693), (-0.9946, -0.6023, 0.4693), (-0.8699, -0.8449, 0.4816), (0.8699, -0.8449, 0.4816), (0.4834, -1.071, 0.6849), (-0.4834, -1.071, 0.6849), (0.8147, 0.9767, 0.06009), (0.9095, 0.3976, 0.06793), (-0.9095, 0.3976, 0.06793), (-0.8147, 0.9767, 0.06009), (-0.4074, 1.286, 0.06009), (0.4074, 1.286, 0.06009), (-0.8384, -0.02589, 0.191), (0.8384, -0.02589, 0.191), (0.8416, -0.06959, -0.2982), (-0.8416, -0.06959, -0.2982), (0.4056, 1.285, -0.2943), (-0.4056, 1.285, -0.2943), (-0.8174, 0.9751, -0.2894), (-0.913, 0.4603, -0.3455), (0.913, 0.4603, -0.3455), (0.8174, 0.9751, -0.2894), (-0.6418, -0.7333, 0.8183), (0.6418, -0.7333, 0.8183), (0.6977, -0.4657, 0.8809), (-0.6977, -0.4657, 0.8809), (-0.6559, -0.143, 0.8964), (0.6559, -0.143, 0.8964), (0.6572, 0.1194, 0.8432), (-0.6572, 0.1194, 0.8432), (0.2821, 1.034, 0.6272), (-0.2821, 1.034, 0.6272), (-0.5642, 0.7044, 0.6503), (-0.6298, 0.4513, 0.756), (0.6298, 0.4513, 0.756), (0.5642, 0.7044, 0.6503), (-3.561e-09, -1.326, -0.827), (-3.138e-09, -1.498, -0.33), (-2.952e-09, -1.497, -0.1064), (-1.917e-08, -1.428, 0.2648), (0.565, -1.406, -0.357), (0.4647, -1.405, -0.1034), (0.4001, -1.35, 0.3062), (-0.4001, -1.35, 0.3062), (-0.4647, -1.405, -0.1034), (-0.565, -1.406, -0.357), (1.105, -0.4457, -0.007245), (-1.105, -0.4457, -0.007245), (-0.84, -0.3112, -0.04967), (0.84, -0.3112, -0.04967), (-2.98e-08, -0.7333, 0.9371), (2.833e-08, 0.6071, 0.8822), (0.0, 0.1194, 1.007), (0.0, -0.143, 1.015), (0.0, -0.4657, 0.9997)], [], [(0, 5, 1), (4, 3, 2), (1, 5, 4, 2), (1, 2, 6, 7), (7, 6, 9, 8), (8, 9, 10, 11), (10, 13, 100), (11, 12, 15, 16), (100, 101, 104), (13, 10, 17, 14), (8, 11, 16, 19), (10, 9, 18, 17), (7, 8, 19, 20), (9, 6, 21, 18), (1, 7, 20, 26), (6, 2, 25, 21), (4, 5, 22, 23), (2, 3, 24, 25), (3, 4, 23, 24), (0, 1, 26, 27), (5, 0, 27, 22), (22, 27, 28, 33), (27, 26, 29, 28), (24, 23, 32, 31), (25, 24, 31, 30), (23, 22, 33, 32), (21, 25, 30, 34), (26, 20, 35, 29), (18, 21, 34, 37), (20, 19, 36, 35), (17, 18, 37, 38), (19, 16, 39, 36), (14, 17, 38, 41), (15, 104, 105, 40), (16, 15, 40, 39), (39, 40, 43, 44), (40, 105, 106, 43), (41, 38, 45, 42), (36, 39, 44, 47), (38, 37, 46, 45), (47, 48, 110), (37, 34, 111), (50, 55, 56, 61), (55, 54, 57, 56), (52, 51, 60, 59), (53, 52, 59, 58), (51, 50, 61, 60), (49, 53, 58, 62), (54, 48, 63, 57), (46, 49, 62, 65), (48, 47, 64, 63), (45, 46, 65, 66), (47, 44, 67, 64), (42, 45, 66, 69), (43, 106, 68), (44, 43, 68, 67), (55, 50, 75, 70), (54, 55, 70, 71), (51, 52, 73, 74), (52, 53, 72, 73), (50, 51, 74, 75), (53, 49, 76, 72), (48, 54, 71, 77), (49, 111, 112, 76), (35, 110, 113, 78), (29, 35, 78, 84), (34, 30, 83, 79), (32, 33, 80, 81), (30, 31, 82, 83), (31, 32, 81, 82), (28, 29, 84, 85), (33, 28, 85, 80), (84, 78, 113), (72, 76, 112), (81, 80, 75, 74), (83, 82, 73, 72), (82, 81, 74, 73), (85, 84, 71, 70), (80, 85, 70, 75), (67, 68, 87, 88), (69, 86, 114), (69, 66, 89, 86), (64, 67, 88, 91), (66, 65, 90, 89), (63, 64, 91, 92), (65, 62, 93, 90), (57, 63, 92, 98), (62, 58, 97, 93), (60, 61, 94, 95), (58, 59, 96, 97), (59, 60, 95, 96), (56, 57, 98, 99), (61, 56, 99, 94), (99, 94, 98), (95, 96, 97), (95, 97, 115), (98, 115, 116, 92), (92, 116, 117, 91), (91, 117, 118, 88), (88, 118, 114, 87), (103, 107, 69), (103, 69, 68), (102, 108, 107, 103), (101, 109, 108, 102), (13, 14, 109), (100, 12, 11), (100, 11, 10), (109, 101, 100), (109, 100, 13), (109, 14, 41, 108), (108, 41, 42, 107), (107, 42, 69), (106, 103, 68), (105, 102, 103, 106), (104, 101, 102, 105), (104, 15, 12), (104, 12, 100), (112, 79, 83), (112, 83, 72), (113, 77, 71), (113, 71, 84), (110, 48, 77, 113), (111, 34, 79, 112), (111, 49, 46), (111, 46, 37), (110, 35, 36), (110, 36, 47), (118, 89, 86, 114), (117, 90, 89, 118), (116, 93, 90, 117), (115, 97, 93, 116), (115, 98, 94), (115, 94, 95), (114, 87, 68), (114, 68, 69)])
me_plane.polygons.foreach_set('use_smooth', [True] * 135)
_uv = me_plane.uv_layers.new(name='UVMap')
_uv.uv.foreach_set('vector', [0.2747, 0.07804, 0.3311, 0.09608, 0.2084, 0.041, 0.4195, 0.09608, 0.4759, 0.07804, 0.541, 0.03022, 0.2084, 0.041, 0.3311, 0.09608, 0.4195, 0.09608, 0.541, 0.03022, 0.2084, 0.041, 0.541, 0.03022, 0.5531, 0.05458, 0.1974, 0.05458, 0.9725, 0.05458, 0.5531, 0.05458, 0.6016, 0.05807, 0.924, 0.05807, 0.924, 0.05807, 0.6016, 0.05807, 0.6445, 0.1003, 0.8811, 0.1003, 0.6445, 0.1003, 0.6606, 0.1059, 0.7628, 0.1313, 0.106, 0.1003, 0.08989, 0.1059, 0.07815, 0.308, 0.09253, 0.3044, 0.7628, 0.1313, 0.7628, 0.3168, 0.8086, 0.3084, 0.6606, 0.1059, 0.6445, 0.1003, 0.658, 0.3044, 0.6724, 0.308, 0.1489, 0.05807, 0.106, 0.1003, 0.09253, 0.3044, 0.15, 0.2657, 0.6445, 0.1003, 0.6016, 0.05807, 0.6005, 0.2657, 0.658, 0.3044, 0.1974, 0.05458, 0.1489, 0.05807, 0.15, 0.2657, 0.1938, 0.2497, 0.6016, 0.05807, 0.5531, 0.05458, 0.5567, 0.2497, 0.6005, 0.2657, 0.2084, 0.041, 0.1974, 0.05458, 0.1938, 0.2497, 0.2038, 0.2406, 0.5531, 0.05458, 0.541, 0.03022, 0.546, 0.2348, 0.5567, 0.2497, 0.4195, 0.09608, 0.3311, 0.09608, 0.3315, 0.28, 0.419, 0.28, 0.541, 0.03022, 0.4759, 0.07804, 0.4751, 0.2643, 0.546, 0.2348, 0.4759, 0.07804, 0.4195, 0.09608, 0.419, 0.28, 0.4751, 0.2643, 0.2747, 0.07804, 0.2084, 0.041, 0.2038, 0.2406, 0.2754, 0.2643, 0.3311, 0.09608, 0.2747, 0.07804, 0.2754, 0.2643, 0.3315, 0.28, 0.3315, 0.28, 0.2754, 0.2643, 0.273, 0.362, 0.3299, 0.3632, 0.2754, 0.2643, 0.2038, 0.2406, 0.2202, 0.3225, 0.273, 0.362, 0.4751, 0.2643, 0.419, 0.28, 0.4207, 0.3632, 0.4775, 0.362, 0.546, 0.2348, 0.4751, 0.2643, 0.4775, 0.362, 0.5303, 0.3225, 0.419, 0.28, 0.3315, 0.28, 0.3299, 0.3632, 0.4207, 0.3632, 0.5567, 0.2497, 0.546, 0.2348, 0.5303, 0.3225, 0.6011, 0.3346, 0.2038, 0.2406, 0.1938, 0.2497, 0.1495, 0.3346, 0.2202, 0.3225, 0.6005, 0.2657, 0.5567, 0.2497, 0.6011, 0.3346, 0.6266, 0.355, 0.1938, 0.2497, 0.15, 0.2657, 0.1239, 0.355, 0.1495, 0.3346, 0.658, 0.3044, 0.6005, 0.2657, 0.6266, 0.355, 0.6588, 0.3829, 0.15, 0.2657, 0.09253, 0.3044, 0.09171, 0.3829, 0.1239, 0.355, 0.6724, 0.308, 0.658, 0.3044, 0.6588, 0.3829, 0.6841, 0.398, 0.07815, 0.308, 0.03354, 0.3084, 0.02599, 0.3965, 0.06642, 0.398, 0.09253, 0.3044, 0.07815, 0.308, 0.06642, 0.398, 0.09171, 0.3829, 0.09171, 0.3829, 0.06642, 0.398, 0.05964, 0.5629, 0.08292, 0.5539, 0.06642, 0.398, 0.02599, 0.3965, 0.02218, 0.5485, 0.05964, 0.5629, 0.6841, 0.398, 0.6588, 0.3829, 0.6676, 0.5539, 0.6909, 0.5629, 0.1239, 0.355, 0.09171, 0.3829, 0.08292, 0.5539, 0.1189, 0.5775, 0.6588, 0.3829, 0.6266, 0.355, 0.6317, 0.5775, 0.6676, 0.5539, 0.1189, 0.5775, 0.1501, 0.6174, 0.1498, 0.476, 0.6266, 0.355, 0.6011, 0.3346, 0.6008, 0.476, 0.3307, 0.4975, 0.2748, 0.5017, 0.2821, 0.6339, 0.338, 0.5954, 0.2748, 0.5017, 0.2218, 0.5514, 0.2308, 0.7441, 0.2821, 0.6339, 0.4757, 0.5017, 0.4198, 0.4975, 0.4125, 0.5954, 0.4685, 0.6339, 0.5288, 0.5514, 0.4757, 0.5017, 0.4685, 0.6339, 0.5197, 0.7441, 0.4198, 0.4975, 0.3307, 0.4975, 0.338, 0.5954, 0.4125, 0.5954, 0.6005, 0.6174, 0.5288, 0.5514, 0.5197, 0.7441, 0.577, 0.7496, 0.2218, 0.5514, 0.1501, 0.6174, 0.1735, 0.7496, 0.2308, 0.7441, 0.6317, 0.5775, 0.6005, 0.6174, 0.577, 0.7496, 0.6402, 0.6434, 0.1501, 0.6174, 0.1189, 0.5775, 0.1104, 0.6434, 0.1735, 0.7496, 0.6676, 0.5539, 0.6317, 0.5775, 0.6402, 0.6434, 0.6673, 0.6384, 0.1189, 0.5775, 0.08292, 0.5539, 0.08323, 0.6384, 0.1104, 0.6434, 0.6909, 0.5629, 0.6676, 0.5539, 0.6673, 0.6384, 0.6805, 0.6854, 0.05964, 0.5629, 0.02218, 0.5485, 0.06999, 0.6854, 0.08292, 0.5539, 0.05964, 0.5629, 0.06999, 0.6854, 0.08323, 0.6384, 0.2748, 0.5017, 0.3307, 0.4975, 0.3342, 0.4908, 0.2823, 0.4943, 0.2218, 0.5514, 0.2748, 0.5017, 0.2823, 0.4943, 0.2227, 0.5475, 0.4198, 0.4975, 0.4757, 0.5017, 0.4682, 0.4943, 0.4163, 0.4908, 0.4757, 0.5017, 0.5288, 0.5514, 0.5278, 0.5475, 0.4682, 0.4943, 0.3307, 0.4975, 0.4198, 0.4975, 0.4163, 0.4908, 0.3342, 0.4908, 0.5288, 0.5514, 0.6005, 0.6174, 0.5911, 0.5937, 0.5278, 0.5475, 0.1501, 0.6174, 0.2218, 0.5514, 0.2227, 0.5475, 0.1595, 0.5937, 0.6005, 0.6174, 0.6008, 0.476, 0.5925, 0.4794, 0.5911, 0.5937, 0.1495, 0.3346, 0.1498, 0.476, 0.158, 0.4794, 0.1566, 0.3652, 0.2202, 0.3225, 0.1495, 0.3346, 0.1566, 0.3652, 0.2203, 0.3417, 0.6011, 0.3346, 0.5303, 0.3225, 0.5303, 0.3417, 0.5939, 0.3652, 0.4207, 0.3632, 0.3299, 0.3632, 0.3298, 0.3687, 0.4207, 0.3687, 0.5303, 0.3225, 0.4775, 0.362, 0.4775, 0.3676, 0.5303, 0.3417, 0.4775, 0.362, 0.4207, 0.3632, 0.4207, 0.3687, 0.4775, 0.3676, 0.273, 0.362, 0.2202, 0.3225, 0.2203, 0.3417, 0.273, 0.3676, 0.3299, 0.3632, 0.273, 0.362, 0.273, 0.3676, 0.3298, 0.3687, 0.2203, 0.3417, 0.1566, 0.3652, 0.158, 0.4794, 0.5278, 0.5475, 0.5911, 0.5937, 0.5925, 0.4794, 0.4207, 0.3687, 0.3298, 0.3687, 0.3342, 0.4908, 0.4163, 0.4908, 0.5303, 0.3417, 0.4775, 0.3676, 0.4682, 0.4943, 0.5278, 0.5475, 0.4775, 0.3676, 0.4207, 0.3687, 0.4163, 0.4908, 0.4682, 0.4943, 0.273, 0.3676, 0.2203, 0.3417, 0.2227, 0.5475, 0.2823, 0.4943, 0.3298, 0.3687, 0.273, 0.3676, 0.2823, 0.4943, 0.3342, 0.4908, 0.08323, 0.6384, 0.06999, 0.6854, 0.07786, 0.8104, 0.1277, 0.9067, 0.6805, 0.6854, 0.6727, 0.8104, 0.7628, 0.8104, 0.6805, 0.6854, 0.6673, 0.6384, 0.6228, 0.9067, 0.6727, 0.8104, 0.1104, 0.6434, 0.08323, 0.6384, 0.1277, 0.9067, 0.1825, 0.9469, 0.6673, 0.6384, 0.6402, 0.6434, 0.568, 0.9469, 0.6228, 0.9067, 0.1735, 0.7496, 0.1104, 0.6434, 0.1825, 0.9469, 0.1951, 0.9361, 0.6402, 0.6434, 0.577, 0.7496, 0.5554, 0.9361, 0.568, 0.9469, 0.2308, 0.7441, 0.1735, 0.7496, 0.1951, 0.9361, 0.2448, 0.9089, 0.577, 0.7496, 0.5197, 0.7441, 0.5058, 0.9089, 0.5554, 0.9361, 0.4125, 0.5954, 0.338, 0.5954, 0.341, 0.7366, 0.4095, 0.7366, 0.5197, 0.7441, 0.4685, 0.6339, 0.4625, 0.8295, 0.5058, 0.9089, 0.4685, 0.6339, 0.4125, 0.5954, 0.4095, 0.7366, 0.4625, 0.8295, 0.2821, 0.6339, 0.2308, 0.7441, 0.2448, 0.9089, 0.288, 0.8295, 0.338, 0.5954, 0.2821, 0.6339, 0.288, 0.8295, 0.341, 0.7366, 0.288, 0.8295, 0.341, 0.7366, 0.2448, 0.9089, 0.4095, 0.7366, 0.4625, 0.8295, 0.5058, 0.9089, 0.4095, 0.7366, 0.5058, 0.9089, 0.3753, 0.9089, 0.2448, 0.9089, 0.3753, 0.9089, 0.3753, 0.9361, 0.1951, 0.9361, 0.1951, 0.9361, 0.3753, 0.9361, 0.3753, 0.9469, 0.1825, 0.9469, 0.9576, 0.9469, 0.7628, 0.9469, 0.7628, 0.9067, 0.9028, 0.9067, 0.9028, 0.9067, 0.7628, 0.9067, 0.7628, 0.8104, 0.853, 0.8104, 0.7628, 0.5319, 0.7284, 0.5485, 0.6805, 0.6854, 0.7628, 0.5319, 0.6805, 0.6854, 0.8451, 0.6854, 0.7628, 0.3956, 0.7245, 0.3965, 0.7284, 0.5485, 0.7628, 0.5319, 0.7628, 0.3168, 0.717, 0.3084, 0.7245, 0.3965, 0.7628, 0.3956, 0.6606, 0.1059, 0.6724, 0.308, 0.717, 0.3084, 0.7628, 0.1313, 0.865, 0.1059, 0.8811, 0.1003, 0.7628, 0.1313, 0.8811, 0.1003, 0.6445, 0.1003, 0.717, 0.3084, 0.7628, 0.3168, 0.7628, 0.1313, 0.717, 0.3084, 0.7628, 0.1313, 0.6606, 0.1059, 0.717, 0.3084, 0.6724, 0.308, 0.6841, 0.398, 0.7245, 0.3965, 0.7245, 0.3965, 0.6841, 0.398, 0.6909, 0.5629, 0.7284, 0.5485, 0.7284, 0.5485, 0.6909, 0.5629, 0.6805, 0.6854, 0.7973, 0.5485, 0.7628, 0.5319, 0.8451, 0.6854, 0.8011, 0.3965, 0.7628, 0.3956, 0.7628, 0.5319, 0.7973, 0.5485, 0.8086, 0.3084, 0.7628, 0.3168, 0.7628, 0.3956, 0.8011, 0.3965, 0.03354, 0.3084, 0.07815, 0.308, 0.08989, 0.1059, 0.8086, 0.3084, 0.865, 0.1059, 0.7628, 0.1313, 0.5925, 0.4794, 0.5939, 0.3652, 0.5303, 0.3417, 0.5925, 0.4794, 0.5303, 0.3417, 0.5278, 0.5475, 0.158, 0.4794, 0.1595, 0.5937, 0.2227, 0.5475, 0.158, 0.4794, 0.2227, 0.5475, 0.2203, 0.3417, 0.1498, 0.476, 0.1501, 0.6174, 0.1595, 0.5937, 0.158, 0.4794, 0.6008, 0.476, 0.6011, 0.3346, 0.5939, 0.3652, 0.5925, 0.4794, 0.6008, 0.476, 0.6005, 0.6174, 0.6317, 0.5775, 0.6008, 0.476, 0.6317, 0.5775, 0.6266, 0.355, 0.1498, 0.476, 0.1495, 0.3346, 0.1239, 0.355, 0.1498, 0.476, 0.1239, 0.355, 0.1189, 0.5775, 0.7628, 0.9067, 0.6228, 0.9067, 0.6727, 0.8104, 0.7628, 0.8104, 0.7628, 0.9469, 0.568, 0.9469, 0.6228, 0.9067, 0.7628, 0.9067, 0.3753, 0.9361, 0.5554, 0.9361, 0.568, 0.9469, 0.3753, 0.9469, 0.3753, 0.9089, 0.5058, 0.9089, 0.5554, 0.9361, 0.3753, 0.9361, 0.3753, 0.9089, 0.2448, 0.9089, 0.341, 0.7366, 0.3753, 0.9089, 0.341, 0.7366, 0.4095, 0.7366, 0.7628, 0.8104, 0.853, 0.8104, 0.8451, 0.6854, 0.7628, 0.8104, 0.8451, 0.6854, 0.6805, 0.6854])
_ca = me_plane.color_attributes.new('Col', 'BYTE_COLOR', 'CORNER')
_ca.data.foreach_set('color', [1.0, 1.0, 1.0, 1.0, 1.0, 1.0, 1.0, 1.0, 1.0, 1.0, 1.0, 1.0, 1.0, 1.0, 1.0, 1.0, 1.0, 1.0, 1.0, 1.0, 1.0, 1.0, 1.0, 1.0, 1.0, 1.0, 1.0, 1.0, 1.0, 1.0, 1.0, 1.0, 1.0, 1.0, 1.0, 1.0, 1.0, 1.0, 1.0, 1.0, 1.0, 1.0, 1.0, 1.0, 1.0, 1.0, 1.0, 1.0, 1.0, 1.0, 1.0, 1.0, 1.0, 1.0, 1.0, 1.0, 1.0, 1.0, 1.0, 1.0, 1.0, 1.0, 1.0, 1.0, 1.0, 1.0, 1.0, 1.0, 1.0, 1.0, 1.0, 1.0, 1.0, 1.0, 1.0, 1.0, 1.0, 1.0, 1.0, 1.0, 1.0, 1.0, 1.0, 1.0, 1.0, 1.0, 1.0, 1.0, 1.0, 1.0, 1.0, 1.0, 1.0, 1.0, 1.0, 1.0, 1.0, 1.0, 1.0, 1.0, 1.0, 1.0, 1.0, 1.0, 1.0, 1.0, 1.0, 1.0, 1.0, 1.0, 1.0, 1.0, 1.0, 1.0, 1.0, 1.0, 1.0, 1.0, 1.0, 1.0, 1.0, 1.0, 1.0, 1.0, 1.0, 1.0, 1.0, 1.0, 1.0, 1.0, 1.0, 1.0, 1.0, 1.0, 1.0, 1.0, 1.0, 1.0, 1.0, 1.0, 1.0, 1.0, 1.0, 1.0, 1.0, 1.0, 1.0, 1.0, 1.0, 1.0, 1.0, 1.0, 1.0, 1.0, 1.0, 1.0, 1.0, 1.0, 1.0, 1.0, 1.0, 1.0, 1.0, 1.0, 1.0, 1.0, 1.0, 1.0, 1.0, 1.0, 1.0, 1.0, 1.0, 1.0, 1.0, 1.0, 1.0, 1.0, 1.0, 1.0, 1.0, 1.0, 1.0, 1.0, 1.0, 1.0, 1.0, 1.0, 1.0, 1.0, 1.0, 1.0, 1.0, 1.0, 1.0, 1.0, 1.0, 1.0, 1.0, 1.0, 1.0, 1.0, 1.0, 1.0, 1.0, 1.0, 1.0, 1.0, 1.0, 1.0, 1.0, 1.0, 1.0, 1.0, 1.0, 1.0, 1.0, 1.0, 1.0, 1.0, 1.0, 1.0, 1.0, 1.0, 1.0, 1.0, 1.0, 1.0, 1.0, 1.0, 1.0, 1.0, 1.0, 1.0, 1.0, 1.0, 1.0, 1.0, 1.0, 1.0, 1.0, 1.0, 1.0, 1.0, 1.0, 1.0, 1.0, 1.0, 1.0, 1.0, 1.0, 1.0, 1.0, 1.0, 1.0, 1.0, 1.0, 1.0, 1.0, 1.0, 1.0, 1.0, 1.0, 1.0, 1.0, 1.0, 1.0, 1.0, 1.0, 1.0, 1.0, 1.0, 1.0, 1.0, 1.0, 1.0, 1.0, 1.0, 1.0, 1.0, 1.0, 1.0, 1.0, 1.0, 1.0, 1.0, 1.0, 1.0, 1.0, 1.0, 1.0, 1.0, 1.0, 1.0, 1.0, 1.0, 1.0, 1.0, 1.0, 1.0, 1.0, 1.0, 1.0, 1.0, 1.0, 1.0, 1.0, 1.0, 1.0, 1.0, 1.0, 1.0, 1.0, 1.0, 1.0, 1.0, 1.0, 1.0, 1.0, 1.0, 1.0, 1.0, 1.0, 1.0, 1.0, 1.0, 1.0, 1.0, 1.0, 1.0, 1.0, 1.0, 1.0, 1.0, 1.0, 1.0, 1.0, 1.0, 1.0, 1.0, 1.0, 1.0, 1.0, 1.0, 1.0, 1.0, 1.0, 1.0, 1.0, 1.0, 1.0, 1.0, 1.0, 1.0, 1.0, 1.0, 1.0, 1.0, 1.0, 1.0, 1.0, 1.0, 1.0, 1.0, 1.0, 1.0, 1.0, 1.0, 1.0, 1.0, 1.0, 1.0, 1.0, 1.0, 1.0, 1.0, 1.0, 1.0, 1.0, 1.0, 1.0, 1.0, 1.0, 1.0, 1.0, 1.0, 1.0, 1.0, 1.0, 1.0, 1.0, 1.0, 1.0, 1.0, 1.0, 1.0, 1.0, 1.0, 1.0, 1.0, 1.0, 1.0, 1.0, 1.0, 1.0, 1.0, 1.0, 1.0, 1.0, 1.0, 1.0, 1.0, 1.0, 1.0, 1.0, 1.0, 1.0, 1.0, 1.0, 1.0, 1.0, 1.0, 1.0, 1.0, 1.0, 1.0, 1.0, 1.0, 1.0, 1.0, 1.0, 1.0, 1.0, 1.0, 1.0, 1.0, 1.0, 1.0, 1.0, 1.0, 1.0, 1.0, 1.0, 1.0, 1.0, 1.0, 1.0, 1.0, 1.0, 1.0, 1.0, 1.0, 1.0, 1.0, 1.0, 1.0, 1.0, 1.0, 1.0, 1.0, 1.0, 1.0, 1.0, 1.0, 1.0, 1.0, 1.0, 1.0, 1.0, 1.0, 1.0, 1.0, 1.0, 1.0, 1.0, 1.0, 1.0, 1.0, 1.0, 1.0, 1.0, 1.0, 1.0, 1.0, 1.0, 1.0, 1.0, 1.0, 1.0, 1.0, 1.0, 1.0, 1.0, 1.0, 1.0, 1.0, 1.0, 1.0, 1.0, 1.0, 1.0, 1.0, 1.0, 1.0, 1.0, 1.0, 1.0, 1.0, 1.0, 1.0, 1.0, 1.0, 1.0, 1.0, 1.0, 1.0, 1.0, 1.0, 1.0, 1.0, 1.0, 1.0, 1.0, 1.0, 1.0, 1.0, 1.0, 1.0, 1.0, 1.0, 1.0, 1.0, 1.0, 1.0, 1.0, 1.0, 1.0, 1.0, 1.0, 1.0, 1.0, 1.0, 1.0, 1.0, 1.0, 1.0, 1.0, 1.0, 1.0, 1.0, 1.0, 1.0, 1.0, 1.0, 1.0, 1.0, 1.0, 1.0, 1.0, 1.0, 1.0, 1.0, 1.0, 1.0, 1.0, 1.0, 1.0, 1.0, 1.0, 1.0, 1.0, 1.0, 1.0, 1.0, 1.0, 1.0, 1.0, 1.0, 1.0, 1.0, 1.0, 1.0, 1.0, 1.0, 1.0, 1.0, 1.0, 1.0, 1.0, 1.0, 1.0, 1.0, 1.0, 1.0, 1.0, 1.0, 1.0, 1.0, 1.0, 1.0, 1.0, 1.0, 1.0, 1.0, 1.0, 1.0, 1.0, 1.0, 1.0, 1.0, 1.0, 1.0, 1.0, 1.0, 1.0, 1.0, 1.0, 1.0, 1.0, 1.0, 1.0, 1.0, 1.0, 1.0, 1.0, 1.0, 1.0, 1.0, 1.0, 1.0, 1.0, 1.0, 1.0, 1.0, 1.0, 1.0, 1.0, 1.0, 1.0, 1.0, 1.0, 1.0, 1.0, 1.0, 1.0, 1.0, 1.0, 1.0, 1.0, 1.0, 1.0, 1.0, 1.0, 1.0, 1.0, 1.0, 1.0, 1.0, 1.0, 1.0, 1.0, 1.0, 1.0, 1.0, 1.0, 1.0, 1.0, 1.0, 1.0, 1.0, 1.0, 1.0, 1.0, 1.0, 1.0, 1.0, 1.0, 1.0, 1.0, 1.0, 1.0, 1.0, 1.0, 1.0, 1.0, 1.0, 1.0, 1.0, 1.0, 1.0, 1.0, 1.0, 1.0, 1.0, 1.0, 1.0, 1.0, 1.0, 1.0, 1.0, 1.0, 1.0, 1.0, 1.0, 1.0, 1.0, 1.0, 1.0, 1.0, 1.0, 1.0, 1.0, 1.0, 1.0, 1.0, 1.0, 1.0, 1.0, 1.0, 1.0, 1.0, 1.0, 1.0, 1.0, 1.0, 1.0, 1.0, 1.0, 1.0, 1.0, 1.0, 1.0, 1.0, 1.0, 1.0, 1.0, 1.0, 1.0, 1.0, 1.0, 1.0, 1.0, 1.0, 1.0, 1.0, 1.0, 1.0, 1.0, 1.0, 1.0, 1.0, 1.0, 1.0, 1.0, 1.0, 1.0, 1.0, 1.0, 1.0, 1.0, 1.0, 1.0, 1.0, 1.0, 1.0, 1.0, 1.0, 1.0, 1.0, 1.0, 1.0, 1.0, 1.0, 1.0, 1.0, 1.0, 1.0, 1.0, 1.0, 1.0, 1.0, 1.0, 1.0, 1.0, 1.0, 1.0, 1.0, 1.0, 1.0, 1.0, 1.0, 1.0, 1.0, 1.0, 1.0, 1.0, 1.0, 1.0, 1.0, 1.0, 1.0, 1.0, 1.0, 1.0, 1.0, 1.0, 1.0, 1.0, 1.0, 1.0, 1.0, 1.0, 1.0, 1.0, 1.0, 1.0, 1.0, 1.0, 1.0, 1.0, 1.0, 1.0, 1.0, 1.0, 1.0, 1.0, 1.0, 1.0, 1.0, 1.0, 1.0, 1.0, 1.0, 1.0, 1.0, 1.0, 1.0, 1.0, 1.0, 1.0, 1.0, 1.0, 1.0, 1.0, 1.0, 1.0, 1.0, 1.0, 1.0, 1.0, 1.0, 1.0, 1.0, 1.0, 1.0, 1.0, 1.0, 1.0, 1.0, 1.0, 1.0, 1.0, 1.0, 1.0, 1.0, 1.0, 1.0, 1.0, 1.0, 1.0, 1.0, 1.0, 1.0, 1.0, 1.0, 1.0, 1.0, 1.0, 1.0, 1.0, 1.0, 1.0, 1.0, 1.0, 1.0, 1.0, 1.0, 1.0, 1.0, 1.0, 1.0, 1.0, 1.0, 1.0, 1.0, 1.0, 1.0, 1.0, 1.0, 1.0, 1.0, 1.0, 1.0, 1.0, 1.0, 1.0, 1.0, 1.0, 1.0, 1.0, 1.0, 1.0, 1.0, 1.0, 1.0, 1.0, 1.0, 1.0, 1.0, 1.0, 1.0, 1.0, 1.0, 1.0, 1.0, 1.0, 1.0, 1.0, 1.0, 1.0, 1.0, 1.0, 1.0, 1.0, 1.0, 1.0, 1.0, 1.0, 1.0, 1.0, 1.0, 1.0, 1.0, 1.0, 1.0, 1.0, 1.0, 1.0, 1.0, 1.0, 1.0, 1.0, 1.0, 1.0, 1.0, 1.0, 1.0, 1.0, 1.0, 1.0, 1.0, 1.0, 1.0, 1.0, 1.0, 1.0, 1.0, 1.0, 1.0, 1.0, 1.0, 1.0, 1.0, 1.0, 1.0, 1.0, 1.0, 1.0, 1.0, 1.0, 1.0, 1.0, 1.0, 1.0, 1.0, 1.0, 1.0, 1.0, 1.0, 1.0, 1.0, 1.0, 1.0, 1.0, 1.0, 1.0, 1.0, 1.0, 1.0, 1.0, 1.0, 1.0, 1.0, 1.0, 1.0, 1.0, 1.0, 1.0, 1.0, 1.0, 1.0, 1.0, 1.0, 1.0, 1.0, 1.0, 1.0, 1.0, 1.0, 1.0, 1.0, 1.0, 1.0, 1.0, 1.0, 1.0, 1.0, 1.0, 1.0, 1.0, 1.0, 1.0, 1.0, 1.0, 1.0, 1.0, 1.0, 1.0, 1.0, 1.0, 1.0, 1.0, 1.0, 1.0, 1.0, 1.0, 1.0, 1.0, 1.0, 1.0, 1.0, 1.0, 1.0, 1.0, 1.0, 1.0, 1.0, 1.0, 1.0, 1.0, 1.0, 1.0, 1.0, 1.0, 1.0, 1.0, 1.0, 1.0, 1.0, 1.0, 1.0, 1.0, 1.0, 1.0, 1.0, 1.0, 1.0, 1.0, 1.0, 1.0, 1.0, 1.0, 1.0, 1.0, 1.0, 1.0, 1.0, 1.0, 1.0, 1.0, 1.0, 1.0, 1.0, 1.0, 1.0, 1.0, 1.0, 1.0, 1.0, 1.0, 1.0, 1.0, 1.0, 1.0, 1.0, 1.0, 1.0, 1.0, 1.0, 1.0, 1.0, 1.0, 1.0, 1.0, 1.0, 1.0, 1.0, 1.0, 1.0, 1.0, 1.0, 1.0, 1.0, 1.0, 1.0, 1.0, 1.0, 1.0, 1.0, 1.0, 1.0, 1.0, 1.0, 1.0, 1.0, 1.0, 1.0, 1.0, 1.0, 1.0, 1.0, 1.0, 1.0, 1.0, 1.0, 1.0, 1.0, 1.0, 1.0, 1.0, 1.0, 1.0, 1.0, 1.0, 1.0, 1.0, 1.0, 1.0, 1.0, 1.0, 1.0, 1.0, 1.0, 1.0, 1.0, 1.0, 1.0, 1.0, 1.0, 1.0, 1.0, 1.0, 1.0, 1.0, 1.0, 1.0, 1.0, 1.0, 1.0, 1.0, 1.0, 1.0, 1.0, 1.0, 1.0, 1.0, 1.0, 1.0, 1.0, 1.0, 1.0, 1.0, 1.0, 1.0, 1.0, 1.0, 1.0, 1.0, 1.0, 1.0, 1.0, 1.0, 1.0, 1.0, 1.0, 1.0, 1.0, 1.0, 1.0, 1.0, 1.0, 1.0, 1.0, 1.0, 1.0, 1.0, 1.0, 1.0, 1.0, 1.0, 1.0, 1.0, 1.0, 1.0, 1.0, 1.0, 1.0, 1.0, 1.0, 1.0, 1.0, 1.0, 1.0, 1.0, 1.0, 1.0, 1.0, 1.0, 1.0, 1.0, 1.0, 1.0, 1.0, 1.0, 1.0, 1.0, 1.0, 1.0, 1.0, 1.0, 1.0, 1.0, 1.0, 1.0, 1.0, 1.0, 1.0, 1.0, 1.0, 1.0, 1.0, 1.0, 1.0, 1.0, 1.0, 1.0, 1.0, 1.0, 1.0, 1.0, 1.0, 1.0, 1.0, 1.0, 1.0, 1.0, 1.0, 1.0, 1.0, 1.0, 1.0, 1.0, 1.0, 1.0, 1.0, 1.0, 1.0, 1.0, 1.0, 1.0, 1.0, 1.0, 1.0, 1.0, 1.0, 1.0, 1.0, 1.0, 1.0, 1.0, 1.0, 1.0, 1.0, 1.0, 1.0, 1.0, 1.0, 1.0, 1.0, 1.0, 1.0, 1.0, 1.0, 1.0, 1.0, 1.0, 1.0, 1.0, 1.0, 1.0, 1.0, 1.0, 1.0, 1.0, 1.0, 1.0, 1.0, 1.0, 1.0, 1.0, 1.0, 1.0, 1.0, 1.0, 1.0, 1.0, 1.0, 1.0, 1.0, 1.0, 1.0, 1.0, 1.0, 1.0, 1.0, 1.0, 1.0, 1.0, 1.0, 1.0, 1.0, 1.0, 1.0, 1.0, 1.0, 1.0, 1.0, 1.0, 1.0, 1.0, 1.0, 1.0, 1.0, 1.0, 1.0, 1.0, 1.0, 1.0, 1.0, 1.0, 1.0, 1.0, 1.0, 1.0, 1.0, 1.0, 1.0, 1.0, 1.0, 1.0, 1.0, 1.0, 1.0, 1.0, 1.0, 1.0, 1.0, 1.0, 1.0, 1.0, 1.0, 1.0, 1.0, 1.0, 1.0, 1.0, 1.0, 1.0, 1.0, 1.0, 1.0, 1.0, 1.0, 1.0, 1.0, 1.0, 1.0, 1.0, 1.0, 1.0, 1.0, 1.0, 1.0, 1.0, 1.0, 1.0, 1.0, 1.0, 1.0, 1.0, 1.0, 1.0, 1.0, 1.0, 1.0, 1.0, 1.0, 1.0, 1.0, 1.0, 1.0, 1.0, 1.0, 1.0, 1.0, 1.0, 1.0, 1.0, 1.0, 1.0, 1.0, 1.0, 1.0, 1.0, 1.0, 1.0, 1.0, 1.0, 1.0, 1.0, 1.0, 1.0, 1.0, 1.0, 1.0, 1.0, 1.0, 1.0, 1.0, 1.0, 1.0, 1.0, 1.0, 1.0, 1.0, 1.0, 1.0, 1.0, 1.0, 1.0, 1.0, 1.0, 1.0, 1.0, 1.0, 1.0, 1.0, 1.0, 1.0, 1.0, 1.0, 1.0, 1.0, 1.0, 1.0, 1.0, 1.0, 1.0, 1.0, 1.0, 1.0, 1.0, 1.0, 1.0, 1.0, 1.0, 1.0, 1.0, 1.0, 1.0, 1.0, 1.0, 1.0, 1.0, 1.0, 1.0, 1.0, 1.0, 1.0, 1.0, 1.0, 1.0, 1.0, 1.0, 1.0, 1.0, 1.0, 1.0, 1.0, 1.0, 1.0, 1.0, 1.0, 1.0, 1.0, 1.0, 1.0, 1.0, 1.0, 1.0, 1.0, 1.0, 1.0, 1.0, 1.0, 1.0, 1.0, 1.0, 1.0, 1.0, 1.0, 1.0, 1.0, 1.0, 1.0, 1.0, 1.0, 1.0, 1.0, 1.0, 1.0, 1.0, 1.0, 1.0, 1.0, 1.0, 1.0, 1.0, 1.0, 1.0, 1.0, 1.0, 1.0, 1.0, 1.0, 1.0, 1.0, 1.0, 1.0, 1.0, 1.0, 1.0, 1.0, 1.0, 1.0, 1.0, 1.0, 1.0, 1.0, 1.0, 1.0, 1.0, 1.0, 1.0, 1.0, 1.0, 1.0, 1.0, 1.0, 1.0, 1.0, 1.0, 1.0, 1.0, 1.0, 1.0, 1.0, 1.0, 1.0, 1.0, 1.0, 1.0, 1.0, 1.0, 1.0, 1.0, 1.0, 1.0, 1.0, 1.0, 1.0, 1.0, 1.0, 1.0, 1.0, 1.0, 1.0, 1.0, 1.0, 1.0, 1.0, 1.0, 1.0, 1.0, 1.0, 1.0, 1.0, 1.0, 1.0, 1.0, 1.0, 1.0, 1.0, 1.0, 1.0, 1.0, 1.0, 1.0, 1.0, 1.0, 1.0, 1.0, 1.0, 1.0, 1.0, 1.0, 1.0, 1.0, 1.0, 1.0, 1.0, 1.0, 1.0, 1.0, 1.0, 1.0, 1.0, 1.0, 1.0, 1.0, 1.0, 1.0, 1.0, 1.0, 1.0, 1.0, 1.0, 1.0, 1.0, 1.0, 1.0, 1.0, 1.0, 1.0, 1.0, 1.0, 1.0, 1.0, 1.0, 1.0, 1.0, 1.0, 1.0, 1.0, 1.0, 1.0, 1.0, 1.0, 1.0, 1.0, 1.0, 1.0, 1.0, 1.0, 1.0, 1.0, 1.0, 1.0, 1.0, 1.0, 1.0, 1.0, 1.0, 1.0, 1.0, 1.0, 1.0, 1.0, 1.0, 1.0, 1.0, 1.0, 1.0, 1.0, 1.0, 1.0, 1.0, 1.0, 1.0, 1.0, 1.0, 1.0, 1.0, 1.0, 1.0, 1.0, 1.0, 1.0, 1.0, 1.0, 1.0, 1.0, 1.0, 1.0, 1.0, 1.0, 1.0, 1.0, 1.0, 1.0, 1.0, 1.0, 1.0, 1.0, 1.0, 1.0, 1.0, 1.0, 1.0, 1.0, 1.0, 1.0, 1.0, 1.0, 1.0, 1.0, 1.0, 1.0, 1.0, 1.0, 1.0, 1.0, 1.0, 1.0, 1.0, 1.0, 1.0, 1.0, 1.0, 1.0, 1.0, 1.0, 1.0, 1.0, 1.0, 1.0, 1.0, 1.0, 1.0, 1.0, 1.0, 1.0, 1.0, 1.0, 1.0, 1.0, 1.0, 1.0, 1.0, 1.0, 1.0, 1.0, 1.0, 1.0, 1.0, 1.0, 1.0, 1.0, 1.0, 1.0, 1.0, 1.0, 1.0, 1.0, 1.0, 1.0, 1.0, 1.0, 1.0, 1.0, 1.0, 1.0, 1.0, 1.0, 1.0, 1.0, 1.0, 1.0, 1.0, 1.0, 1.0, 1.0, 1.0, 1.0, 1.0, 1.0, 1.0, 1.0, 1.0, 1.0, 1.0, 1.0, 1.0, 1.0, 1.0, 1.0, 1.0, 1.0, 1.0, 1.0, 1.0, 1.0, 1.0, 1.0, 1.0, 1.0, 1.0, 1.0, 1.0, 1.0, 1.0, 1.0, 1.0, 1.0, 1.0, 1.0, 1.0, 1.0, 1.0, 1.0, 1.0, 1.0, 1.0, 1.0, 1.0, 1.0, 1.0, 1.0, 1.0, 1.0, 1.0, 1.0, 1.0, 1.0, 1.0, 1.0, 1.0, 1.0, 1.0, 1.0, 1.0, 1.0, 1.0, 1.0, 1.0, 1.0, 1.0, 1.0, 1.0, 1.0, 1.0, 1.0, 1.0, 1.0, 1.0, 1.0, 1.0, 1.0, 1.0, 1.0, 1.0, 1.0, 1.0, 1.0, 1.0, 1.0, 1.0, 1.0, 1.0, 1.0, 1.0, 1.0, 1.0, 1.0, 1.0, 1.0, 1.0, 1.0, 1.0, 1.0, 1.0, 1.0, 1.0, 1.0, 1.0, 1.0, 1.0, 1.0, 1.0, 1.0, 1.0, 1.0, 1.0, 1.0, 1.0, 1.0, 1.0, 1.0, 1.0, 1.0, 1.0, 1.0, 1.0, 1.0, 1.0, 1.0, 1.0, 1.0, 1.0, 1.0, 1.0, 1.0, 1.0, 1.0, 1.0, 1.0, 1.0, 1.0, 1.0, 1.0, 1.0, 1.0, 1.0, 1.0, 1.0, 1.0, 1.0, 1.0, 1.0, 1.0, 1.0, 1.0, 1.0, 1.0, 1.0, 1.0, 1.0, 1.0, 1.0, 1.0, 1.0, 1.0, 1.0, 1.0, 1.0, 1.0, 1.0, 1.0, 1.0, 1.0, 1.0, 1.0, 1.0, 1.0, 1.0, 1.0, 1.0, 1.0, 1.0, 1.0, 1.0, 1.0, 1.0, 1.0, 1.0, 1.0, 1.0, 1.0, 1.0, 1.0, 1.0, 1.0, 1.0, 1.0, 1.0, 1.0])
me_plane.materials.append(mat_material)
me_plane.use_remesh_preserve_volume = False
me_plane.use_remesh_preserve_attributes = False
me_plane.use_mirror_vertex_groups = False
me_plane.update()

# ---- objects
ob_camera_001 = bpy.data.objects.new('Camera.001', cam_camera_002)
ob_cube_008 = bpy.data.objects.new('Cube.008', me_cube_008)
ob_mesh_003 = bpy.data.objects.new('Mesh.003', me_mesh_003)
ob_mesh_002 = bpy.data.objects.new('Mesh.002', me_mesh_002)
ob_cube_007 = bpy.data.objects.new('Cube.007', me_cube_007)
ob_cube_006 = bpy.data.objects.new('Cube.006', me_cube_006)
ob_cube_005 = bpy.data.objects.new('Cube.005', me_cube_005)
ob_cube_004 = bpy.data.objects.new('Cube.004', me_cube_004)
ob_cube_003 = bpy.data.objects.new('Cube.003', me_cube_003)
ob_cube_002 = bpy.data.objects.new('Cube.002', me_cube_002)
ob_cube_001 = bpy.data.objects.new('Cube.001', me_cube_001)
ob_plane_001 = bpy.data.objects.new('Plane.001', me_plane_002)
ob_mesh_001 = bpy.data.objects.new('Mesh.001', me_mesh_001)
ob_mesh = bpy.data.objects.new('Mesh', me_mesh)
ob_cube = bpy.data.objects.new('Cube', me_cube)
ob_lamp_003 = bpy.data.objects.new('Lamp.003', light_lamp_003)
ob_lamp_002 = bpy.data.objects.new('Lamp.002', light_lamp_002)
ob_lamp_001 = bpy.data.objects.new('Lamp.001', light_lamp_001)
ob_lamp = bpy.data.objects.new('Lamp', light_lamp)
ob_plane = bpy.data.objects.new('Plane', me_plane)
ob_camera = bpy.data.objects.new('Camera', cam_camera)

# ---- transforms, parenting, visibility, modifiers, constraints
ob_camera_001.location = (0.006099, -14.99, -5.994)
ob_camera_001.rotation_euler = (1.571, -0.0, -0.0)
ob_camera_001.lock_rotations_4d = False
ob_camera_001.empty_display_type = 'ARROWS'
ob_camera_001.color = (0.0, 0.0, 0.0, 1.0)
ob_camera_001.lineart.crease_threshold = 0.0
ob_cube_008.location = (2.695, 0.2357, -5.204)
ob_cube_008.rotation_euler = (1.796, 0.09894, 1.593)
ob_cube_008.scale = (1.412, 1.412, 1.412)
ob_cube_008.lock_rotations_4d = False
ob_cube_008.empty_display_type = 'ARROWS'
ob_cube_008.color = (0.0, 0.0, 0.0, 1.0)
ob_cube_008.lineart.crease_threshold = 0.0
ob_mesh_003.location = (1.313, -0.6029, -11.37)
ob_mesh_003.scale = (0.4111, 0.87, 0.4075)
ob_mesh_003.lock_rotations_4d = False
ob_mesh_003.empty_display_type = 'ARROWS'
ob_mesh_003.color = (0.0, 0.0, 0.0, 1.0)
ob_mesh_003.lineart.crease_threshold = 0.0
ob_mesh_002.location = (1.97, -0.1042, -5.835)
ob_mesh_002.scale = (1.0, 1.0, 0.4684)
ob_mesh_002.lock_rotations_4d = False
ob_mesh_002.empty_display_type = 'ARROWS'
ob_mesh_002.color = (0.0, 0.0, 0.0, 1.0)
ob_mesh_002.lineart.crease_threshold = 0.0
ob_cube_007.location = (4.032, -0.7985, -7.648)
ob_cube_007.rotation_euler = (1.571, 1.269e-08, 1.571)
ob_cube_007.lock_rotations_4d = False
ob_cube_007.empty_display_type = 'ARROWS'
ob_cube_007.color = (0.0, 0.0, 0.0, 1.0)
ob_cube_007.lineart.crease_threshold = 0.0
ob_cube_006.location = (1.228, -0.6168, -9.4)
ob_cube_006.rotation_euler = (1.571, -0.1111, 1.571)
ob_cube_006.scale = (1.0, 1.652, 0.5544)
ob_cube_006.lock_rotations_4d = False
ob_cube_006.empty_display_type = 'ARROWS'
ob_cube_006.color = (0.0, 0.0, 0.0, 1.0)
ob_cube_006.lineart.crease_threshold = 0.0
ob_cube_005.location = (1.077, -0.1681, -5.966)
ob_cube_005.rotation_euler = (1.454, 0.1745, 1.55)
ob_cube_005.scale = (1.0, 1.652, 0.4869)
ob_cube_005.lock_rotations_4d = False
ob_cube_005.empty_display_type = 'ARROWS'
ob_cube_005.color = (0.0, 0.0, 0.0, 1.0)
ob_cube_005.lineart.crease_threshold = 0.0
ob_cube_004.location = (0.8019, 0.2433, -4.51)
ob_cube_004.rotation_euler = (1.571, 1.269e-08, 1.571)
ob_cube_004.lock_rotations_4d = False
ob_cube_004.empty_display_type = 'ARROWS'
ob_cube_004.color = (0.0, 0.0, 0.0, 1.0)
ob_cube_004.lineart.crease_threshold = 0.0
ob_cube_003.location = (0.2358, 0.02156, -4.183)
ob_cube_003.rotation_euler = (1.571, 1.269e-08, 1.571)
ob_cube_003.scale = (0.8564, 1.0, 1.0)
ob_cube_003.lock_rotations_4d = False
ob_cube_003.empty_display_type = 'ARROWS'
ob_cube_003.color = (0.0, 0.0, 0.0, 1.0)
ob_cube_003.lineart.crease_threshold = 0.0
ob_cube_002.location = (0.03293, 2.472, -0.8377)
ob_cube_002.rotation_euler = (1.571, 1.269e-08, 1.571)
ob_cube_002.lock_rotations_4d = False
ob_cube_002.empty_display_type = 'ARROWS'
ob_cube_002.color = (0.0, 0.0, 0.0, 1.0)
ob_cube_002.lineart.crease_threshold = 0.0
ob_cube_001.location = (2.754, 0.7278, -0.83)
ob_cube_001.rotation_euler = (1.571, 1.571, 0.0)
ob_cube_001.scale = (1.754, 0.9279, 1.529)
ob_cube_001.lock_rotations_4d = False
ob_cube_001.empty_display_type = 'ARROWS'
ob_cube_001.color = (0.0, 0.0, 0.0, 1.0)
ob_cube_001.lineart.crease_threshold = 0.0
ob_plane_001.location = (2.511, -0.101, -0.7592)
ob_plane_001.rotation_euler = (1.571, 0.08502, -4.419e-16)
ob_plane_001.lock_rotations_4d = False
ob_plane_001.empty_display_type = 'ARROWS'
ob_plane_001.color = (0.0, 0.0, 0.0, 1.0)
ob_plane_001.lineart.crease_threshold = 0.0
ob_mesh_001.location = (1.97, -0.1042, -5.835)
ob_mesh_001.scale = (1.0, 1.0, 0.4684)
ob_mesh_001.lock_rotations_4d = False
ob_mesh_001.empty_display_type = 'ARROWS'
ob_mesh_001.color = (0.0, 0.0, 0.0, 1.0)
ob_mesh_001.lineart.crease_threshold = 0.0
ob_mesh.location = (6.174e-09, 0.2502, -0.1804)
ob_mesh.lock_rotations_4d = False
ob_mesh.empty_display_type = 'ARROWS'
ob_mesh.color = (0.0, 0.0, 0.0, 1.0)
ob_mesh.lineart.crease_threshold = 0.0
ob_cube.location = (0.008596, 1.78, 0.3385)
ob_cube.rotation_euler = (1.571, 0.6468, 1.571)
ob_cube.scale = (1.0, -1.0, 0.5818)
ob_cube.lock_rotations_4d = False
ob_cube.empty_display_type = 'ARROWS'
ob_cube.color = (0.0, 0.0, 0.0, 1.0)
ob_cube.lineart.crease_threshold = 0.0
ob_lamp_003.location = (15.18, -11.64, 1.159)
ob_lamp_003.rotation_euler = (1.637, 0.8731, 0.9271)
ob_lamp_003.lock_rotations_4d = False
ob_lamp_003.empty_display_type = 'ARROWS'
ob_lamp_003.color = (0.0, 0.0, 0.0, 1.0)
ob_lamp_003.lineart.crease_threshold = 0.0
ob_lamp_002.location = (21.72, -2.897, -13.61)
ob_lamp_002.rotation_euler = (2.063, 0.5531, 1.56)
ob_lamp_002.lock_rotations_4d = False
ob_lamp_002.empty_display_type = 'ARROWS'
ob_lamp_002.color = (0.0, 0.0, 0.0, 1.0)
ob_lamp_002.lineart.crease_threshold = 0.0
ob_lamp_001.location = (2.858, 2.072, 9.338)
ob_lamp_001.rotation_euler = (-0.1842, 0.3592, -3.101e-09)
ob_lamp_001.lock_rotations_4d = False
ob_lamp_001.empty_display_type = 'ARROWS'
ob_lamp_001.color = (0.0, 0.0, 0.0, 1.0)
ob_lamp_001.lineart.crease_threshold = 0.0
ob_lamp.location = (18.41, -8.519, -6.813)
ob_lamp.rotation_euler = (1.456, 0.578, 0.8492)
ob_lamp.lock_rotations_4d = False
ob_lamp.empty_display_type = 'ARROWS'
ob_lamp.color = (0.0, 0.0, 0.0, 1.0)
ob_lamp.lineart.crease_threshold = 0.0
ob_plane.location = (-7.617e-08, 0.4102, 1.405)
ob_plane.rotation_euler = (-0.1099, 2.039e-08, -3.142)
ob_plane.lock_rotations_4d = False
ob_plane.empty_display_type = 'ARROWS'
ob_plane.color = (0.0, 0.0, 0.0, 1.0)
ob_plane.lineart.crease_threshold = 0.0
ob_camera.location = (19.13, 0.8428, -4.704)
ob_camera.rotation_euler = (1.563, 0.07368, 1.614)
ob_camera.lock_rotations_4d = False
ob_camera.empty_display_type = 'ARROWS'
ob_camera.color = (0.0, 0.0, 0.0, 1.0)
ob_camera.lineart.crease_threshold = 0.0

# ---- collection membership
col_collection_1.objects.link(ob_camera_001)
col_collection_1.objects.link(ob_cube_008)
col_collection_1.objects.link(ob_mesh_003)
col_collection_1.objects.link(ob_mesh_002)
col_collection_1.objects.link(ob_cube_007)
col_collection_1.objects.link(ob_cube_006)
col_collection_1.objects.link(ob_cube_005)
col_collection_1.objects.link(ob_cube_004)
col_collection_1.objects.link(ob_cube_003)
col_collection_1.objects.link(ob_cube_002)
col_collection_1.objects.link(ob_cube_001)
col_collection_1.objects.link(ob_plane_001)
col_collection_1.objects.link(ob_mesh_001)
col_collection_1.objects.link(ob_mesh)
col_collection_1.objects.link(ob_cube)
col_collection_1.objects.link(ob_lamp_003)
col_collection_1.objects.link(ob_lamp_002)
col_collection_1.objects.link(ob_lamp_001)
col_collection_1.objects.link(ob_lamp)
col_collection_1.objects.link(ob_plane)
col_collection_1.objects.link(ob_camera)

# ---- scene / render settings (as saved in the file)
scene.camera = ob_camera
scene.frame_start = 1; scene.frame_end = 250; scene.frame_set(1)
scene.render.engine = 'BLENDER_EEVEE_NEXT'
scene.render.image_settings.file_format = 'JPEG'
scene.render.image_settings.color_mode = 'RGB'
scene.render.image_settings.compression = 90
scene.render.resolution_x = 342
scene.render.resolution_y = 640
scene.render.pixel_aspect_x = 100.0
scene.render.pixel_aspect_y = 100.0
scene.render.fps = 25
scene.render.dither_intensity = 0.0
scene.render.use_compositing = False
scene.render.use_sequencer = False
scene.render.use_file_extension = False
scene.render.bake_bias = 0.0
scene.render.use_stamp_time = False
scene.render.use_stamp_date = False
scene.render.use_stamp_frame = False
scene.render.use_stamp_camera = False
scene.render.use_stamp_scene = False
scene.render.use_stamp_filename = False
scene.render.use_stamp_render_time = False
scene.render.stamp_font_size = 0
scene.cycles.use_denoising = False
scene.cycles.samples = 10
scene.cycles.sampling_pattern = 'TABULATED_SOBOL'
scene.cycles.light_sampling_threshold = 0.0
scene.cycles.use_adaptive_sampling = False
scene.cycles.use_light_tree = False
scene.cycles.blur_glossy = 0.0
scene.cycles.volume_bounces = 1
scene.cycles.pixel_filter_type = 'GAUSSIAN'
scene.cycles.sample_clamp_indirect = 0.0
scene.view_settings.view_transform = 'Raw'
bpy.context.view_layer.update()

